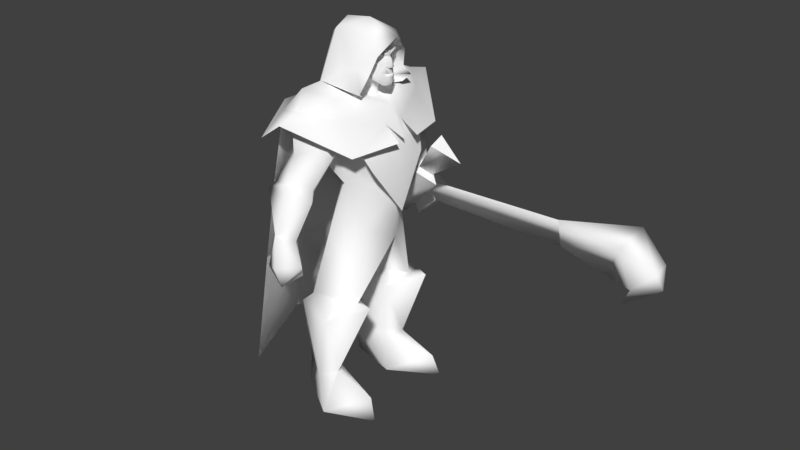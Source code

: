 # Source: prophet.blend  (saved by Blender 2.78.0; exported with 4.5.12 LTS)
import bpy
from mathutils import Matrix  # noqa: F401  (used for matrix-valued properties, if any)

bpy.ops.wm.read_factory_settings(use_empty=True)
scene = bpy.context.scene
scene.name = 'Scene'

# ---- collections
col_collection_1 = bpy.data.collections.new('Collection 1'); scene.collection.children.link(col_collection_1)

# ---- materials (node trees are filled in below, after node groups)
mat_medivh = bpy.data.materials.new('Medivh')
mat_medivh.alpha_threshold = 0.0
mat_medivh.use_transparent_shadow = False
mat_medivh.diffuse_color = (0.9961, 0.9961, 0.9961, 1.0)
mat_medivh.specular_color = (0.4688, 0.4688, 0.4688)
mat_medivh.roughness = 0.5
mat_medivh.specular_intensity = 0.0

# ---- material node trees

# ---- world
world_world = bpy.data.worlds.new('World'); scene.world = world_world
world_world.color = (0.05088, 0.05088, 0.05088)
world_world.use_sun_shadow = False
world_world.sun_shadow_jitter_overblur = 0.0
world_world.cycles.sampling_method = 'MANUAL'

# ---- meshes
me_medivh_m0 = bpy.data.meshes.new('Medivh(m0)')
me_medivh_m0.from_pydata([(-6.041, -26.38, 78.5), (-9.995, -21.37, 79.48), (-7.844, -24.06, 81.41), (-3.96, -4.027, 119.7), (-6.531, -3.694, 115.6), (-1.423, -3.646, 117.5), (-1.215, -3.32, 118.7), (-0.045, -2.054, 116.7), (-0.4076, -1.362, 117.9), (0.0935, 0.0474, 118.4), (-0.1272, -1.389, 119.0), (1.383, 0.82, 119.1), (-0.3702, -3.351, 120.1), (-0.6873, -3.382, 121.0), (-0.1737, -1.386, 113.4), (0.6797, -0.8144, 115.6), (-1.026, -2.149, 114.1), (1.736, -0.3363, 113.8), (2.093, 0.82, 113.7), (-2.2, -3.2, 115.1), (-1.74, -3.097, 112.7), (0.1344, -1.158, 109.9), (1.652, -0.561, 112.6), (2.191, 0.82, 110.6), (2.18, 0.82, 112.2), (1.733, 0.82, 109.2), (-6.292, -3.214, 112.9), (-3.421, 0.82, 109.8), (0.1344, 2.798, 109.9), (1.653, 2.364, 112.6), (2.451, 0.82, 112.7), (2.106, -0.3363, 113.6), (-1.74, 4.737, 112.7), (-0.1737, 3.026, 113.4), (2.141, 1.938, 113.6), (2.463, 0.82, 113.5), (0.6797, 2.454, 115.6), (-1.165, 3.913, 114.2), (-2.2, 4.84, 115.1), (-0.045, 3.694, 116.7), (0.0935, 1.593, 118.4), (-0.4076, 3.003, 117.9), (-0.1272, 3.029, 119.0), (-1.215, 4.96, 118.7), (-1.423, 5.286, 117.5), (-6.531, 5.334, 115.6), (-6.292, 4.855, 112.9), (-3.96, 5.667, 119.7), (-0.3702, 4.991, 120.1), (-0.6873, 5.022, 121.0), (1.222, 3.728, 120.7), (-0.0337, 3.299, 121.0), (-1.201, -2.842, 123.1), (0.7916, 0.82, 123.6), (-0.6873, 5.022, 121.0), (-1.201, 4.482, 123.1), (1.771, 1.938, 113.8), (1.676, 0.82, 115.1), (2.443, 0.1873, 115.7), (1.961, 0.82, 118.4), (2.443, 1.453, 115.7), (2.734, 0.82, 115.7), (-0.6873, -3.382, 121.0), (1.222, -2.088, 120.7), (-0.0337, -1.659, 121.0), (-7.638, -15.78, 11.91), (-6.537, -22.63, 34.59), (-11.8, -20.27, 10.98), (4.581, -13.25, 39.76), (-1.62, -12.02, 38.76), (-6.689, -5.013, 34.41), (-9.232, -5.724, 40.51), (-24.62, -10.86, 8.067), (-23.27, -15.19, 33.3), (-11.8, -20.27, 10.98), (-14.55, -19.03, 40.98), (-11.6, -10.82, 11.33), (-24.62, -10.86, 8.067), (-1.163, 0.8334, 125.0), (-0.9252, 4.592, 123.9), (3.883, 0.8332, 125.0), (-0.9252, -2.951, 123.9), (1.759, -5.037, 120.1), (-4.635, -5.55, 119.0), (-0.4162, -6.981, 113.5), (-10.6, -4.674, 108.9), (-0.4298, -10.67, 109.6), (-10.6, 6.315, 108.9), (-0.3482, 12.87, 109.6), (-0.3346, 9.185, 113.5), (-4.635, 7.191, 119.0), (1.84, 7.241, 120.1), (-13.19, 27.74, 63.85), (-19.22, 31.19, 66.02), (-16.44, 36.88, 57.52), (-9.883, 29.02, 53.03), (-8.762, 39.4, 53.83), (-2.473, 36.64, 61.7), (-8.715, 41.87, 61.09), (-12.5, 37.35, 69.18), (-8.784, 32.57, 66.48), (-7.441, 25.41, -0.1037), (6.371, 17.11, 7.253), (8.812, 18.24, -0.1821), (-7.261, 8.522, -0.1278), (-24.7, 13.68, -0.5023), (-24.62, 12.69, 8.067), (-11.8, 22.1, 10.98), (-7.638, 17.62, 11.91), (-11.6, 12.66, 11.33), (-9.232, 7.561, 40.51), (-14.55, 20.86, 40.98), (-23.27, 17.02, 33.3), (-24.62, 12.69, 8.067), (-11.8, 22.1, 10.98), (-1.621, 13.86, 38.76), (-6.689, 6.849, 34.41), (-11.6, 12.66, 11.33), (-7.638, 17.62, 11.91), (4.456, 15.16, 39.7), (-6.537, 24.47, 34.59), (-4.635, -5.55, 119.0), (-6.531, -3.694, 115.6), (-3.96, -4.027, 119.7), (-1.201, -2.842, 123.1), (-0.9252, -2.951, 123.9), (0.7916, 0.82, 123.6), (-1.163, 0.8334, 125.0), (-0.9252, 4.592, 123.9), (-1.201, 4.482, 123.1), (-4.635, 7.191, 119.0), (-10.6, -4.674, 108.9), (-6.292, -3.214, 112.9), (-6.836, -4.122, 106.7), (-3.96, 5.667, 119.7), (-6.531, 5.334, 115.6), (-10.6, 6.315, 108.9), (-6.292, 4.855, 112.9), (-6.836, 5.767, 106.7), (8.486, -3.412, 94.29), (2.533, -2.776, 98.64), (3.456, -18.8, 92.82), (-3.11, -17.06, 102.7), (1.967, 0.8192, 103.8), (-6.296, -14.7, 108.3), (-6.836, -4.122, 106.7), (-16.91, -9.758, 109.9), (-3.629, 0.8199, 105.3), (-6.836, 5.767, 106.7), (-6.296, 16.36, 108.3), (-16.91, 11.97, 109.9), (2.533, 4.431, 98.64), (8.486, 5.071, 94.29), (3.456, 20.46, 92.82), (-3.11, 18.71, 102.7), (-17.29, -17.43, 109.5), (-28.5, 0.8304, 102.3), (-21.34, -21.86, 102.8), (-17.29, 19.09, 109.5), (-21.34, 22.98, 102.8), (-8.715, -40.66, 61.09), (-2.473, -35.44, 61.7), (-12.5, -36.15, 69.18), (-8.762, -38.2, 53.83), (-9.883, -27.81, 53.03), (-16.44, -35.68, 57.52), (-13.19, -26.53, 63.85), (-19.22, -29.98, 66.02), (-8.784, -31.37, 66.48), (-9.995, 22.57, 79.48), (-12.98, 21.18, 75.9), (-6.041, 27.59, 78.5), (-13.19, 27.74, 63.85), (-22.12, 26.91, 80.98), (-13.66, 30.78, 83.4), (-24.54, 27.45, 78.59), (-13.19, 27.74, 63.85), (-19.22, 31.19, 66.02), (-12.5, 37.35, 69.18), (-10.84, 33.55, 81.39), (-6.041, 27.59, 78.5), (-8.784, 32.57, 66.48), (-7.844, 25.27, 81.41), (-3.421, 0.82, 109.8), (-3.629, 0.8199, 105.3), (-6.836, 5.767, 106.7), (-6.836, -4.122, 106.7), (-12.5, -36.15, 69.18), (-8.784, -31.37, 66.48), (-6.041, -26.38, 78.5), (-10.84, -32.34, 81.39), (-13.66, -29.57, 83.4), (-24.54, -26.24, 78.59), (-22.12, -25.7, 80.98), (-12.98, -19.97, 75.9), (-9.995, -21.37, 79.48), (-6.041, -26.38, 78.5), (-19.22, -29.98, 66.02), (-13.19, -26.53, 63.85), (-13.19, -26.53, 63.85), (-7.844, -24.06, 81.41), (44.4, 33.56, 56.53), (-69.69, 32.89, 58.7), (-69.73, 36.04, 60.59), (-69.76, 32.66, 62.79), (44.65, 30.48, 67.26), (45.02, 39.1, 61.59), (-10.22, 16.62, 63.83), (-14.55, 20.86, 40.98), (-18.8, 0.9181, 61.72), (-9.232, 7.561, 40.51), (3.322, 0.9181, 59.87), (-1.621, 13.86, 38.76), (-1.558, 9.833, 64.06), (-14.55, -19.03, 40.98), (-18.8, 0.9181, 61.72), (-9.232, -5.724, 40.51), (-10.22, -14.78, 63.83), (-1.62, -12.02, 38.76), (-1.558, -7.996, 64.06), (3.322, 0.9181, 59.87), (-0.4162, -6.981, 113.5), (1.759, -5.037, 120.1), (-5.001, -7.054, 115.2), (-0.4298, -10.67, 109.6), (-10.23, -7.511, 114.2), (-16.91, -9.758, 109.9), (-14.61, -4.631, 125.9), (-21.47, 1.105, 121.8), (-15.11, 0.8332, 128.1), (-14.61, 6.84, 125.9), (-6.214, 0.8332, 129.3), (-1.332, 6.783, 125.1), (-1.332, -4.574, 125.1), (3.883, 0.8332, 125.0), (1.84, 7.241, 120.1), (-5.001, 9.263, 115.2), (-10.23, 9.72, 114.2), (-0.3346, 9.185, 113.5), (-0.3482, 12.87, 109.6), (-16.91, 11.97, 109.9), (1.967, 0.8192, 103.8), (7.021, 0.8192, 93.88), (2.533, 4.431, 98.64), (2.533, -2.776, 98.64), (-25.25, -27.54, 94.83), (-21.34, -21.86, 102.8), (-43.84, 0.8199, 94.51), (-28.5, 0.8304, 102.3), (-21.34, 22.98, 102.8), (-25.25, 29.2, 94.83), (-42.44, 0.5565, 16.72), (-34.83, -26.18, 11.1), (-37.52, 0.5565, 48.2), (-30.02, -23.83, 50.58), (-33.73, 0.5565, 76.38), (-28.5, 0.8304, 102.3), (-25.96, 23.7, 78.78), (-21.34, 22.98, 102.8), (-37.52, 0.5565, 48.2), (-33.73, 0.5565, 76.38), (-30.02, 24.94, 50.58), (-25.96, 23.7, 78.78), (-42.44, 0.5565, 16.72), (-37.52, 0.5565, 48.2), (-34.83, 27.3, 11.1), (-30.02, 24.94, 50.58), (3.456, -18.8, 92.82), (-3.11, -17.06, 102.7), (-11.81, -32.76, 103.6), (-11.96, -24.69, 105.8), (-6.296, -14.7, 108.3), (-17.29, -17.43, 109.5), (-16.91, -9.758, 109.9), (-21.34, -21.86, 102.8), (-25.25, -27.54, 94.83), (-3.11, 18.71, 102.7), (3.456, 20.46, 92.82), (-11.81, 34.42, 103.6), (-11.96, 26.35, 105.8), (-6.296, 16.36, 108.3), (-17.29, 19.09, 109.5), (-16.91, 11.97, 109.9), (-21.34, 22.98, 102.8), (-25.25, 29.2, 94.83), (-12.42, 25.49, 54.7), (-17.77, 21.81, 58.55), (-23.85, 27.11, 51.62), (-17.51, 26.39, 60.21), (-0.7791, 22.53, 79.52), (-0.854, 13.7, 77.24), (5.971, 18.22, 72.08), (-11.8, -20.27, 10.98), (-24.62, -10.86, 8.067), (-24.7, -11.84, -0.5023), (-7.441, -23.58, -0.1037), (-7.638, -15.78, 11.91), (6.371, -15.28, 7.253), (-11.6, -10.82, 11.33), (-7.261, -6.686, -0.1278), (8.812, -16.4, -0.1821), (-17.21, 0.9181, 78.91), (-10.22, 16.62, 63.83), (-18.8, 0.9181, 61.72), (-10.22, -14.78, 63.83), (-7.547, -10.52, 78.91), (-1.558, -7.996, 64.06), (4.044, 0.9181, 76.72), (3.322, 0.9181, 59.87), (-1.558, 9.833, 64.06), (-7.547, 12.36, 78.91), (2.093, 0.82, 113.7), (1.736, -0.3363, 113.8), (1.771, 1.938, 113.8), (-0.1737, -1.386, 113.4), (-0.1737, 3.026, 113.4), (2.106, -0.3363, 113.6), (2.463, 0.82, 113.5), (2.141, 1.938, 113.6), (-0.1737, 3.026, 113.4), (-0.1737, -1.386, 113.4), (-22.12, -25.7, 80.98), (-23.08, -13.64, 92.8), (-9.995, -21.37, 79.48), (-4.006, -14.67, 94.75), (-7.844, -24.06, 81.41), (-4.006, -20.38, 94.75), (-13.66, -29.57, 83.4), (-13.1, -26.22, 91.19), (-12.65, -26.65, 99.66), (44.65, 30.48, 67.26), (44.4, 33.56, 56.53), (68.77, 25.8, 66.83), (61.84, 33.76, 51.9), (72.39, 28.68, 53.01), (72.34, 38.13, 54.09), (79.36, 31.09, 59.45), (80.66, 34.01, 53.44), (67.02, 33.97, 43.54), (79.28, 36.85, 60.79), (80.66, 34.01, 53.44), (68.27, 41.51, 68.17), (61.84, 33.76, 51.9), (45.02, 39.1, 61.59), (68.27, 41.51, 68.17), (68.77, 25.8, 66.83), (79.36, 31.09, 59.45), (79.28, 36.85, 60.79), (-7.844, 25.27, 81.41), (-9.995, 22.57, 79.48), (-6.041, 27.59, 78.5), (-9.995, 22.57, 79.48), (-23.08, 14.84, 92.8), (-22.12, 26.91, 80.98), (-4.006, 15.88, 94.75), (-7.844, 25.27, 81.41), (-4.006, 21.59, 94.75), (-13.66, 30.78, 83.4), (-13.1, 27.43, 91.19), (-12.65, 27.85, 99.66), (-7.547, 12.36, 78.91), (-17.21, 0.9181, 78.91), (-23.08, 14.84, 92.8), (-28.5, 0.8304, 102.3), (-22.87, 18.78, 103.9), (-7.547, -10.52, 78.91), (-23.08, -13.64, 92.8), (-22.87, -17.13, 103.9), (-4.006, -14.67, 94.75), (2.533, -2.776, 98.64), (4.044, 0.9181, 76.72), (-4.006, 15.88, 94.75), (-23.08, 14.84, 92.8), (-22.87, 18.78, 103.9), (-12.65, 27.85, 99.66), (-3.11, 18.71, 102.7), (-4.006, 21.59, 94.75), (-4.006, 15.88, 94.75), (-4.006, 21.59, 94.75), (-3.11, 18.71, 102.7), (-4.006, -20.38, 94.75), (-3.11, -17.06, 102.7), (-12.65, -26.65, 99.66), (-22.87, -17.13, 103.9), (-23.08, -13.64, 92.8), (-4.006, -14.67, 94.75), (-3.11, -17.06, 102.7), (-4.006, -20.38, 94.75), (-4.006, 15.88, 94.75), (-7.547, 12.36, 78.91), (-23.08, 14.84, 92.8), (-16.91, -9.758, 109.9), (-21.47, 1.105, 121.8), (-28.5, 0.8304, 102.3), (-16.91, 11.97, 109.9), (-1.841, -8.195, 107.7), (-0.4298, -10.67, 109.6), (-0.3482, 12.87, 109.6), (-1.759, 10.4, 107.7), (-0.4298, -10.67, 109.6), (-1.841, -8.195, 107.7), (-10.6, -4.674, 108.9), (-6.836, -4.122, 106.7), (-1.759, 10.4, 107.7), (-0.3482, 12.87, 109.6), (-10.6, 6.315, 108.9), (-6.836, 5.767, 106.7), (-3.11, 18.71, 102.7), (2.533, 4.431, 98.64), (4.321, 12.36, 85.89), (6.421, 0.8248, 86.36), (-3.11, -17.06, 102.7), (4.321, -10.71, 85.89), (2.533, -2.776, 98.64), (2.533, -2.776, 98.64), (6.421, 0.8248, 86.36), (2.533, 4.431, 98.64), (6.421, 0.8248, 86.36), (4.321, -10.71, 85.89), (6.108, 0.8248, 69.48), (4.321, 12.36, 85.89), (-33.73, 0.5565, 76.38), (-25.96, -22.59, 78.78), (-28.5, 0.8304, 102.3), (-21.34, -21.86, 102.8), (-37.52, 0.5565, 48.2), (-30.02, -23.83, 50.58), (-33.73, 0.5565, 76.38), (-25.96, -22.59, 78.78), (16.16, 17.24, 82.69), (8.3, 12.19, 88.23), (-7.2, 20.8, 67.95), (8.171, 17.65, 90.16), (16.16, 17.24, 82.69), (8.171, 17.65, 90.16), (8.3, 12.19, 88.23), (-0.7791, 22.53, 79.52), (-0.854, 13.7, 77.24), (5.971, 18.22, 72.08), (-42.44, 0.5565, 16.72), (-34.83, -26.18, 11.1), (-37.52, 0.5565, 48.2), (-30.02, -23.83, 50.58), (-33.73, 0.5565, 76.38), (-28.5, 0.8304, 102.3), (-25.96, 23.7, 78.78), (-21.34, 22.98, 102.8), (-37.52, 0.5565, 48.2), (-33.73, 0.5565, 76.38), (-30.02, 24.94, 50.58), (-25.96, 23.7, 78.78), (-42.44, 0.5565, 16.72), (-37.52, 0.5565, 48.2), (-34.83, 27.3, 11.1), (-30.02, 24.94, 50.58), (-33.73, 0.5565, 76.38), (-25.96, -22.59, 78.78), (-28.5, 0.8304, 102.3), (-21.34, -21.86, 102.8), (-37.52, 0.5565, 48.2), (-30.02, -23.83, 50.58), (-33.73, 0.5565, 76.38), (-25.96, -22.59, 78.78)], [], [(0, 1, 2), (3, 4, 5), (6, 3, 5), (7, 6, 5), (6, 7, 8), (8, 7, 9), (9, 10, 8), (10, 9, 11), (12, 10, 11), (11, 13, 12), (13, 3, 12), (12, 3, 6), (12, 6, 10), (10, 6, 8), (14, 15, 16), (16, 15, 7), (15, 9, 7), (14, 17, 15), (17, 18, 15), (16, 7, 19), (19, 20, 16), (16, 20, 14), (21, 14, 20), (14, 21, 22), (22, 21, 23), (24, 22, 23), (21, 25, 23), (5, 19, 7), (5, 4, 19), (4, 20, 19), (20, 4, 26), (26, 21, 20), (27, 21, 26), (27, 25, 21), (27, 28, 25), (28, 23, 25), (28, 29, 23), (23, 29, 24), (30, 24, 29), (30, 22, 24), (30, 31, 22), (31, 14, 22), (28, 32, 33), (33, 29, 28), (34, 29, 33), (34, 30, 29), (35, 30, 34), (35, 31, 30), (36, 33, 37), (37, 33, 32), (38, 37, 32), (36, 37, 39), (39, 37, 38), (40, 41, 42), (42, 41, 43), (43, 41, 39), (39, 44, 43), (44, 39, 38), (44, 38, 45), (45, 38, 32), (32, 46, 45), (46, 32, 28), (27, 46, 28), (47, 44, 45), (48, 42, 43), (48, 11, 42), (49, 50, 48), (50, 11, 48), (51, 11, 50), (49, 51, 50), (52, 3, 13), (53, 52, 13), (53, 13, 11), (53, 11, 54), (11, 48, 54), (54, 48, 47), (48, 43, 47), (43, 44, 47), (55, 54, 47), (55, 53, 54), (33, 36, 56), (56, 36, 18), (18, 36, 57), (18, 57, 15), (15, 57, 58), (15, 58, 9), (58, 59, 9), (9, 59, 11), (40, 11, 59), (42, 11, 40), (60, 40, 59), (60, 59, 61), (58, 61, 59), (58, 57, 61), (60, 61, 57), (36, 60, 57), (36, 40, 60), (36, 39, 40), (41, 40, 39), (62, 63, 64), (64, 63, 11), (63, 12, 11), (62, 12, 63), (65, 66, 67), (66, 65, 68), (66, 68, 69), (70, 69, 68), (69, 70, 71), (71, 70, 72), (71, 72, 73), (74, 73, 72), (67, 66, 73), (71, 73, 75), (75, 73, 66), (69, 75, 66), (70, 68, 65), (65, 76, 70), (77, 70, 76), (78, 79, 80), (81, 78, 80), (82, 81, 80), (83, 81, 82), (83, 82, 84), (84, 85, 83), (86, 85, 84), (87, 88, 89), (87, 89, 90), (91, 90, 89), (79, 90, 91), (79, 91, 80), (92, 93, 94), (92, 94, 95), (96, 95, 94), (96, 97, 95), (96, 98, 97), (99, 97, 98), (93, 99, 94), (94, 99, 98), (96, 94, 98), (99, 100, 97), (100, 92, 97), (92, 95, 97), (101, 102, 103), (103, 104, 101), (101, 104, 105), (104, 106, 105), (107, 105, 106), (105, 107, 101), (108, 101, 107), (101, 108, 102), (109, 102, 108), (106, 104, 109), (102, 109, 104), (104, 103, 102), (110, 111, 112), (110, 112, 113), (113, 112, 114), (115, 110, 116), (116, 110, 113), (113, 117, 116), (118, 116, 117), (116, 118, 119), (116, 119, 115), (120, 115, 119), (115, 120, 111), (111, 120, 112), (120, 119, 118), (118, 114, 120), (120, 114, 112), (121, 122, 123), (123, 124, 121), (125, 121, 124), (124, 126, 125), (127, 125, 126), (127, 126, 128), (129, 128, 126), (128, 129, 130), (122, 121, 131), (131, 132, 122), (133, 132, 131), (134, 130, 129), (130, 134, 135), (135, 136, 130), (136, 135, 137), (138, 136, 137), (139, 140, 141), (142, 141, 140), (142, 140, 143), (142, 143, 144), (144, 143, 145), (144, 145, 146), (147, 145, 143), (148, 147, 143), (143, 149, 148), (148, 149, 150), (151, 152, 153), (153, 154, 151), (151, 154, 143), (143, 154, 149), (155, 146, 156), (155, 156, 157), (150, 158, 156), (156, 158, 159), (160, 161, 162), (161, 160, 163), (164, 161, 163), (165, 164, 163), (164, 165, 166), (165, 167, 166), (165, 162, 167), (160, 162, 165), (160, 165, 163), (161, 164, 166), (161, 166, 168), (161, 168, 162), (169, 170, 171), (171, 170, 172), (169, 173, 170), (173, 174, 175), (173, 175, 170), (170, 175, 176), (175, 177, 176), (175, 178, 177), (175, 174, 179), (175, 179, 178), (179, 180, 178), (180, 181, 178), (180, 172, 181), (174, 182, 180), (174, 180, 179), (183, 26, 184), (183, 184, 46), (46, 184, 185), (26, 186, 184), (187, 188, 189), (187, 189, 190), (190, 189, 191), (190, 191, 192), (192, 191, 193), (194, 192, 193), (194, 193, 195), (196, 194, 195), (187, 190, 192), (197, 187, 192), (198, 197, 192), (198, 192, 194), (199, 194, 196), (189, 200, 191), (188, 199, 189), (201, 202, 203), (203, 202, 204), (205, 204, 202), (205, 206, 204), (201, 205, 202), (206, 201, 203), (206, 203, 204), (207, 208, 209), (208, 210, 209), (211, 209, 210), (210, 212, 211), (213, 211, 212), (212, 208, 207), (207, 213, 212), (214, 215, 216), (217, 215, 214), (218, 217, 214), (217, 218, 219), (219, 218, 220), (220, 216, 215), (216, 220, 218), (221, 222, 223), (224, 221, 223), (224, 223, 225), (226, 224, 225), (226, 225, 227), (226, 227, 228), (229, 228, 227), (228, 229, 230), (231, 230, 229), (231, 232, 230), (225, 223, 227), (223, 233, 227), (223, 222, 233), (222, 234, 233), (233, 234, 231), (233, 231, 227), (227, 231, 229), (234, 232, 231), (234, 235, 232), (236, 237, 230), (232, 236, 230), (235, 236, 232), (235, 238, 236), (238, 239, 236), (236, 239, 237), (239, 240, 237), (237, 240, 230), (230, 240, 228), (241, 242, 243), (242, 241, 244), (245, 246, 247), (248, 247, 246), (247, 248, 249), (249, 250, 247), (251, 252, 253), (254, 253, 252), (255, 256, 257), (258, 257, 256), (259, 260, 261), (262, 261, 260), (263, 264, 265), (266, 265, 264), (267, 268, 269), (270, 269, 268), (270, 268, 271), (270, 271, 272), (272, 271, 273), (270, 272, 274), (274, 269, 270), (269, 274, 275), (276, 277, 278), (278, 279, 276), (276, 279, 280), (280, 279, 281), (280, 281, 282), (281, 279, 283), (278, 283, 279), (283, 278, 284), (285, 286, 287), (288, 285, 287), (285, 288, 289), (290, 289, 288), (288, 286, 290), (286, 288, 287), (286, 285, 291), (291, 290, 286), (289, 291, 285), (292, 293, 294), (294, 295, 292), (296, 292, 295), (295, 297, 296), (296, 297, 298), (299, 298, 297), (293, 298, 299), (299, 294, 293), (295, 294, 299), (300, 295, 299), (295, 300, 297), (299, 297, 300), (301, 302, 303), (301, 303, 304), (301, 304, 305), (306, 305, 304), (305, 306, 307), (308, 307, 306), (308, 309, 307), (310, 307, 309), (309, 302, 310), (301, 310, 302), (311, 312, 313), (313, 312, 314), (313, 314, 315), (316, 317, 318), (319, 316, 318), (320, 316, 319), (321, 322, 323), (322, 324, 323), (323, 324, 325), (325, 324, 326), (325, 326, 327), (327, 326, 328), (327, 328, 321), (328, 322, 321), (328, 329, 322), (328, 326, 329), (330, 331, 332), (332, 331, 333), (333, 334, 332), (335, 334, 333), (336, 332, 334), (334, 337, 336), (337, 334, 338), (339, 336, 337), (335, 340, 338), (335, 339, 340), (335, 341, 339), (341, 335, 342), (341, 342, 343), (331, 343, 342), (344, 345, 346), (345, 344, 330), (343, 330, 344), (346, 347, 344), (348, 349, 350), (351, 352, 353), (351, 354, 352), (355, 354, 351), (356, 354, 355), (357, 356, 355), (358, 356, 357), (353, 358, 357), (353, 352, 358), (352, 359, 358), (359, 356, 358), (360, 361, 362), (362, 361, 363), (362, 363, 364), (365, 366, 361), (366, 363, 361), (366, 367, 363), (368, 366, 365), (369, 368, 370), (370, 368, 365), (369, 370, 371), (371, 370, 360), (372, 373, 374), (374, 373, 375), (376, 374, 375), (377, 378, 379), (380, 381, 382), (382, 381, 383), (384, 382, 383), (385, 386, 387), (388, 389, 390), (391, 392, 393), (392, 394, 393), (395, 396, 391), (397, 398, 394), (399, 400, 401), (400, 402, 401), (403, 404, 405), (406, 403, 405), (407, 408, 409), (409, 408, 410), (411, 412, 413), (412, 410, 413), (414, 415, 416), (417, 418, 419), (417, 419, 420), (421, 422, 423), (424, 423, 422), (425, 426, 427), (428, 427, 426), (429, 430, 431), (430, 432, 431), (432, 429, 431), (433, 434, 435), (436, 437, 438), (439, 441, 440), (442, 440, 441), (443, 445, 444), (446, 444, 445), (447, 449, 448), (450, 448, 449), (451, 453, 452), (454, 452, 453), (455, 457, 456), (458, 456, 457), (459, 461, 460), (462, 460, 461)])
me_medivh_m0.polygons.foreach_set('use_smooth', [True] * 460)
_uv = me_medivh_m0.uv_layers.new(name='UVMap')
_uv.uv.foreach_set('vector', [0.1357, 0.5617, 0.1192, 0.5464, 0.09281, 0.5632, 0.7481, 0.4825, 0.7669, 0.3474, 0.8495, 0.4055, 0.8978, 0.4498, 0.7481, 0.4825, 0.8495, 0.4055, 0.9296, 0.3531, 0.8978, 0.4498, 0.8495, 0.4055, 0.8978, 0.4498, 0.9296, 0.3531, 0.949, 0.416, 0.949, 0.416, 0.9296, 0.3531, 0.9834, 0.4263, 0.9834, 0.4263, 0.9503, 0.4549, 0.949, 0.416, 0.9503, 0.4549, 0.9834, 0.4263, 0.996, 0.4678, 0.9181, 0.4989, 0.9503, 0.4549, 0.996, 0.4678, 0.996, 0.4678, 0.8741, 0.52, 0.9181, 0.4989, 0.8741, 0.52, 0.7481, 0.4825, 0.9181, 0.4989, 0.9181, 0.4989, 0.7481, 0.4825, 0.8978, 0.4498, 0.9181, 0.4989, 0.8978, 0.4498, 0.9503, 0.4549, 0.9503, 0.4549, 0.8978, 0.4498, 0.949, 0.416, 0.939, 0.2097, 0.9556, 0.2979, 0.9222, 0.2404, 0.9222, 0.2404, 0.9556, 0.2979, 0.9296, 0.3531, 0.9556, 0.2979, 0.9834, 0.4263, 0.9296, 0.3531, 0.939, 0.2097, 0.9665, 0.2181, 0.9556, 0.2979, 0.9665, 0.2181, 0.996, 0.2274, 0.9556, 0.2979, 0.9222, 0.2404, 0.9296, 0.3531, 0.8991, 0.2827, 0.8991, 0.2827, 0.8687, 0.2081, 0.9222, 0.2404, 0.9222, 0.2404, 0.8687, 0.2081, 0.939, 0.2097, 0.9543, 0.08206, 0.939, 0.2097, 0.8687, 0.2081, 0.939, 0.2097, 0.9543, 0.08206, 0.968, 0.1813, 0.968, 0.1813, 0.9543, 0.08206, 0.996, 0.06577, 0.996, 0.1532, 0.968, 0.1813, 0.996, 0.06577, 0.9543, 0.08206, 0.996, 0.01762, 0.996, 0.06577, 0.8495, 0.4055, 0.8991, 0.2827, 0.9296, 0.3531, 0.8495, 0.4055, 0.7669, 0.3474, 0.8991, 0.2827, 0.7669, 0.3474, 0.8687, 0.2081, 0.8991, 0.2827, 0.8687, 0.2081, 0.7669, 0.3474, 0.7411, 0.1935, 0.7411, 0.1935, 0.9543, 0.08206, 0.8687, 0.2081, 0.9084, 0.04335, 0.9543, 0.08206, 0.7411, 0.1935, 0.9084, 0.04335, 0.996, 0.01762, 0.9543, 0.08206, 0.9084, 0.04335, 0.9543, 0.08206, 0.996, 0.01762, 0.9543, 0.08206, 0.996, 0.06577, 0.996, 0.01762, 0.9543, 0.08206, 0.9638, 0.1855, 0.996, 0.06577, 0.996, 0.06577, 0.9638, 0.1855, 0.996, 0.1532, 0.996, 0.1745, 0.996, 0.1532, 0.9638, 0.1855, 0.996, 0.1745, 0.968, 0.1813, 0.996, 0.1532, 0.996, 0.1745, 0.9665, 0.2121, 0.968, 0.1813, 0.9665, 0.2121, 0.939, 0.2097, 0.968, 0.1813, 0.9543, 0.08206, 0.8687, 0.2081, 0.9397, 0.2097, 0.9397, 0.2097, 0.9638, 0.1855, 0.9543, 0.08206, 0.9675, 0.2122, 0.9638, 0.1855, 0.9397, 0.2097, 0.9675, 0.2122, 0.996, 0.1745, 0.9638, 0.1855, 0.996, 0.2148, 0.996, 0.1745, 0.9675, 0.2122, 0.996, 0.2148, 0.9665, 0.2121, 0.996, 0.1745, 0.9556, 0.2979, 0.9397, 0.2097, 0.9195, 0.2454, 0.9195, 0.2454, 0.9397, 0.2097, 0.8687, 0.2081, 0.8991, 0.2827, 0.9195, 0.2454, 0.8687, 0.2081, 0.9556, 0.2979, 0.9195, 0.2454, 0.9296, 0.3531, 0.9296, 0.3531, 0.9195, 0.2454, 0.8991, 0.2827, 0.9834, 0.4263, 0.949, 0.416, 0.9503, 0.4549, 0.9503, 0.4549, 0.949, 0.416, 0.8978, 0.4498, 0.8978, 0.4498, 0.949, 0.416, 0.9296, 0.3531, 0.9296, 0.3531, 0.8495, 0.4055, 0.8978, 0.4498, 0.8495, 0.4055, 0.9296, 0.3531, 0.8991, 0.2827, 0.8495, 0.4055, 0.8991, 0.2827, 0.7669, 0.3474, 0.7669, 0.3474, 0.8991, 0.2827, 0.8687, 0.2081, 0.8687, 0.2081, 0.7411, 0.1935, 0.7669, 0.3474, 0.7411, 0.1935, 0.8687, 0.2081, 0.9543, 0.08206, 0.9084, 0.04335, 0.7411, 0.1935, 0.9543, 0.08206, 0.7481, 0.4825, 0.8495, 0.4055, 0.7669, 0.3474, 0.9181, 0.4989, 0.9503, 0.4549, 0.8978, 0.4498, 0.9181, 0.4989, 0.996, 0.4678, 0.9503, 0.4549, 0.895, 0.5262, 0.9306, 0.5156, 0.9181, 0.4989, 0.9306, 0.5156, 0.996, 0.4678, 0.9181, 0.4989, 0.9315, 0.5291, 0.996, 0.4678, 0.9306, 0.5156, 0.895, 0.5262, 0.9315, 0.5291, 0.9306, 0.5156, 0.8752, 0.6253, 0.7481, 0.4825, 0.8741, 0.52, 0.996, 0.6561, 0.8752, 0.6253, 0.8741, 0.52, 0.996, 0.6561, 0.8741, 0.52, 0.996, 0.4678, 0.996, 0.6561, 0.996, 0.4678, 0.8741, 0.52, 0.996, 0.4678, 0.9181, 0.4989, 0.8741, 0.52, 0.8741, 0.52, 0.9181, 0.4989, 0.7481, 0.4825, 0.9181, 0.4989, 0.8978, 0.4498, 0.7481, 0.4825, 0.8978, 0.4498, 0.8495, 0.4055, 0.7481, 0.4825, 0.8752, 0.6253, 0.8741, 0.52, 0.7481, 0.4825, 0.8752, 0.6253, 0.996, 0.6561, 0.8741, 0.52, 0.9397, 0.2097, 0.9556, 0.2979, 0.9675, 0.2184, 0.9675, 0.2184, 0.9556, 0.2979, 0.996, 0.2274, 0.996, 0.2274, 0.9556, 0.2979, 0.996, 0.2705, 0.996, 0.2274, 0.996, 0.2705, 0.9556, 0.2979, 0.9556, 0.2979, 0.996, 0.2705, 0.9779, 0.3093, 0.9556, 0.2979, 0.9779, 0.3093, 0.9834, 0.4263, 0.9779, 0.3093, 0.996, 0.4189, 0.9834, 0.4263, 0.9834, 0.4263, 0.996, 0.4189, 0.996, 0.4678, 0.9834, 0.4263, 0.996, 0.4678, 0.996, 0.4189, 0.9503, 0.4549, 0.996, 0.4678, 0.9834, 0.4263, 0.9779, 0.3093, 0.9834, 0.4263, 0.996, 0.4189, 0.9779, 0.3093, 0.996, 0.4189, 0.996, 0.3021, 0.9779, 0.3093, 0.996, 0.3021, 0.996, 0.4189, 0.9779, 0.3093, 0.996, 0.2705, 0.996, 0.3021, 0.9779, 0.3093, 0.996, 0.3021, 0.996, 0.2705, 0.9556, 0.2979, 0.9779, 0.3093, 0.996, 0.2705, 0.9556, 0.2979, 0.9834, 0.4263, 0.9779, 0.3093, 0.9556, 0.2979, 0.9296, 0.3531, 0.9834, 0.4263, 0.949, 0.416, 0.9834, 0.4263, 0.9296, 0.3531, 0.895, 0.5262, 0.9306, 0.5156, 0.9315, 0.5291, 0.9315, 0.5291, 0.9306, 0.5156, 0.996, 0.4678, 0.9306, 0.5156, 0.9181, 0.4989, 0.996, 0.4678, 0.895, 0.5262, 0.9181, 0.4989, 0.9306, 0.5156, 0.3922, 0.4216, 0.2588, 0.4494, 0.4069, 0.4376, 0.2588, 0.4494, 0.3922, 0.4216, 0.2305, 0.424, 0.2588, 0.4494, 0.2305, 0.424, 0.1733, 0.4236, 0.2579, 0.4497, 0.1733, 0.4236, 0.2305, 0.424, 0.1733, 0.4236, 0.2579, 0.4497, 0.2087, 0.4743, 0.2087, 0.4743, 0.2579, 0.4497, 0.42, 0.4957, 0.2087, 0.4743, 0.42, 0.4957, 0.2561, 0.5238, 0.4069, 0.4376, 0.2561, 0.5238, 0.42, 0.4957, 0.4069, 0.4376, 0.2588, 0.4494, 0.2561, 0.5238, 0.2087, 0.4743, 0.2561, 0.5238, 0.2616, 0.4923, 0.2616, 0.4923, 0.2561, 0.5238, 0.2588, 0.4494, 0.1733, 0.4236, 0.2616, 0.4923, 0.2588, 0.4494, 0.2579, 0.4497, 0.2305, 0.424, 0.3922, 0.4216, 0.3922, 0.4216, 0.4046, 0.4366, 0.2579, 0.4497, 0.42, 0.4957, 0.2579, 0.4497, 0.4046, 0.4366, 0.2721, 0.2158, 0.1979, 0.1802, 0.1388, 0.1819, 0.1979, 0.1802, 0.2721, 0.2158, 0.1388, 0.1819, 0.1484, 0.1238, 0.1979, 0.1802, 0.1388, 0.1819, 0.2376, 0.1474, 0.1979, 0.1802, 0.1484, 0.1238, 0.2376, 0.1474, 0.1484, 0.1238, 0.1587, 0.07599, 0.1587, 0.07599, 0.3047, 0.04756, 0.2376, 0.1474, 0.1636, 0.04119, 0.3047, 0.04756, 0.1587, 0.07599, 0.3047, 0.04756, 0.1636, 0.04119, 0.1587, 0.07599, 0.3047, 0.04756, 0.1587, 0.07599, 0.2376, 0.1474, 0.1484, 0.1238, 0.2376, 0.1474, 0.1587, 0.07599, 0.1979, 0.1802, 0.2376, 0.1474, 0.1484, 0.1238, 0.1979, 0.1802, 0.1484, 0.1238, 0.1388, 0.1819, 0.2396, 0.543, 0.2347, 0.5677, 0.2805, 0.5811, 0.2396, 0.543, 0.2805, 0.5811, 0.2996, 0.5268, 0.3116, 0.5893, 0.2996, 0.5268, 0.2805, 0.5811, 0.3116, 0.5893, 0.2587, 0.5892, 0.2996, 0.5268, 0.3116, 0.5893, 0.2668, 0.6226, 0.2587, 0.5892, 0.2254, 0.6113, 0.2587, 0.5892, 0.2668, 0.6226, 0.2347, 0.5677, 0.2254, 0.6113, 0.2805, 0.5811, 0.2805, 0.5811, 0.2254, 0.6113, 0.2668, 0.6226, 0.3116, 0.5893, 0.2805, 0.5811, 0.2668, 0.6226, 0.2254, 0.6113, 0.2326, 0.5767, 0.2587, 0.5892, 0.2326, 0.5767, 0.2396, 0.543, 0.2587, 0.5892, 0.2396, 0.543, 0.2996, 0.5268, 0.2587, 0.5892, 0.4772, 0.4151, 0.4148, 0.3849, 0.4438, 0.3367, 0.4438, 0.3367, 0.4772, 0.414, 0.4772, 0.4151, 0.4772, 0.4151, 0.4772, 0.414, 0.4839, 0.4749, 0.4772, 0.414, 0.42, 0.4957, 0.4839, 0.4749, 0.4069, 0.4376, 0.4839, 0.4749, 0.42, 0.4957, 0.4839, 0.4749, 0.4069, 0.4376, 0.4772, 0.4151, 0.3922, 0.4216, 0.4772, 0.4151, 0.4069, 0.4376, 0.4772, 0.4151, 0.3922, 0.4216, 0.4148, 0.3849, 0.4046, 0.4366, 0.4148, 0.3849, 0.3922, 0.4216, 0.42, 0.4957, 0.4772, 0.414, 0.4046, 0.4366, 0.4148, 0.3849, 0.4046, 0.4366, 0.4772, 0.414, 0.4772, 0.414, 0.4438, 0.3367, 0.4148, 0.3849, 0.2087, 0.4743, 0.2616, 0.4923, 0.2561, 0.5238, 0.2087, 0.4743, 0.2561, 0.5238, 0.42, 0.4957, 0.42, 0.4957, 0.2561, 0.5238, 0.4069, 0.4376, 0.1733, 0.4236, 0.2087, 0.4743, 0.2579, 0.4497, 0.2579, 0.4497, 0.2087, 0.4743, 0.42, 0.4957, 0.42, 0.4957, 0.4046, 0.4366, 0.2579, 0.4497, 0.3922, 0.4216, 0.2579, 0.4497, 0.4046, 0.4366, 0.2579, 0.4497, 0.3922, 0.4216, 0.2326, 0.4241, 0.2579, 0.4497, 0.2326, 0.4241, 0.1733, 0.4236, 0.2588, 0.4494, 0.1733, 0.4236, 0.2326, 0.4241, 0.1733, 0.4236, 0.2588, 0.4494, 0.2616, 0.4923, 0.2616, 0.4923, 0.2588, 0.4494, 0.2561, 0.5238, 0.2588, 0.4494, 0.2326, 0.4241, 0.3922, 0.4216, 0.3922, 0.4216, 0.4069, 0.4376, 0.2588, 0.4494, 0.2588, 0.4494, 0.4069, 0.4376, 0.2561, 0.5238, 0.6944, 0.4747, 0.7274, 0.3101, 0.7834, 0.4183, 0.7834, 0.4183, 0.8974, 0.651, 0.6944, 0.4747, 0.8468, 0.6927, 0.6944, 0.4747, 0.8974, 0.651, 0.8974, 0.651, 0.9963, 0.6705, 0.8468, 0.6927, 0.9973, 0.7291, 0.8468, 0.6927, 0.9963, 0.6705, 0.9973, 0.7291, 0.9963, 0.6705, 0.8468, 0.6927, 0.8974, 0.651, 0.8468, 0.6927, 0.9963, 0.6705, 0.8468, 0.6927, 0.8974, 0.651, 0.6944, 0.4747, 0.7274, 0.3101, 0.6944, 0.4747, 0.6166, 0.00533, 0.6166, 0.00533, 0.6909, 0.2396, 0.7274, 0.3101, 0.6048, 0.07295, 0.6909, 0.2396, 0.6166, 0.00533, 0.7834, 0.4183, 0.6944, 0.4747, 0.8974, 0.651, 0.6944, 0.4747, 0.7834, 0.4183, 0.7275, 0.3103, 0.7275, 0.3103, 0.6166, 0.00533, 0.6944, 0.4747, 0.6166, 0.00533, 0.7275, 0.3103, 0.6909, 0.2396, 0.6048, 0.07295, 0.6166, 0.00533, 0.6909, 0.2396, 0.7291, 0.8249, 0.729, 0.8655, 0.9471, 0.8252, 0.8574, 0.9133, 0.9471, 0.8252, 0.729, 0.8655, 0.8574, 0.9133, 0.729, 0.8655, 0.7284, 0.9074, 0.8574, 0.9133, 0.7284, 0.9074, 0.8369, 0.9554, 0.8369, 0.9554, 0.7284, 0.9074, 0.7681, 0.9601, 0.8369, 0.9554, 0.7681, 0.9601, 0.8117, 0.9726, 0.7284, 0.9469, 0.7681, 0.9601, 0.7284, 0.9074, 0.7681, 0.9601, 0.7284, 0.9469, 0.7284, 0.9074, 0.7284, 0.9074, 0.8369, 0.9554, 0.7681, 0.9601, 0.7681, 0.9601, 0.8369, 0.9554, 0.8117, 0.9726, 0.729, 0.8655, 0.7291, 0.8249, 0.9471, 0.8252, 0.9471, 0.8252, 0.8574, 0.9133, 0.729, 0.8655, 0.729, 0.8655, 0.8574, 0.9133, 0.7284, 0.9074, 0.7284, 0.9074, 0.8574, 0.9133, 0.8369, 0.9554, 0.8644, 0.9754, 0.8117, 0.9726, 0.7281, 0.876, 0.8644, 0.9754, 0.7281, 0.876, 0.8545, 0.9122, 0.8117, 0.9726, 0.8644, 0.9754, 0.7281, 0.876, 0.7281, 0.876, 0.8644, 0.9754, 0.8545, 0.9122, 0.2668, 0.6226, 0.2587, 0.5892, 0.2254, 0.6113, 0.2587, 0.5892, 0.2668, 0.6226, 0.3116, 0.5893, 0.2996, 0.5268, 0.2587, 0.5892, 0.3116, 0.5893, 0.2805, 0.5811, 0.2996, 0.5268, 0.3116, 0.5893, 0.2996, 0.5268, 0.2805, 0.5811, 0.2396, 0.543, 0.2805, 0.5811, 0.2347, 0.5677, 0.2396, 0.543, 0.2805, 0.5811, 0.2254, 0.6113, 0.2347, 0.5677, 0.2668, 0.6226, 0.2254, 0.6113, 0.2805, 0.5811, 0.2668, 0.6226, 0.2805, 0.5811, 0.3116, 0.5893, 0.2587, 0.5892, 0.2996, 0.5268, 0.2396, 0.543, 0.2587, 0.5892, 0.2396, 0.543, 0.2326, 0.5767, 0.2587, 0.5892, 0.2326, 0.5767, 0.2254, 0.6113, 0.1192, 0.5464, 0.1321, 0.5333, 0.1357, 0.5617, 0.1357, 0.5617, 0.1321, 0.5333, 0.2396, 0.543, 0.1192, 0.5464, 0.111, 0.5764, 0.1321, 0.5333, 0.111, 0.5764, 0.119, 0.6041, 0.1284, 0.5846, 0.111, 0.5764, 0.1284, 0.5846, 0.1321, 0.5333, 0.1321, 0.5333, 0.1284, 0.5846, 0.2398, 0.5436, 0.1284, 0.5846, 0.2347, 0.5677, 0.2398, 0.5436, 0.1284, 0.5846, 0.2254, 0.6112, 0.2347, 0.5677, 0.1284, 0.5846, 0.119, 0.6041, 0.1444, 0.623, 0.1284, 0.5846, 0.1444, 0.623, 0.2254, 0.6112, 0.1444, 0.623, 0.1393, 0.5873, 0.2254, 0.6112, 0.1393, 0.5873, 0.2326, 0.5767, 0.2254, 0.6112, 0.1393, 0.5873, 0.2396, 0.543, 0.2326, 0.5767, 0.119, 0.6041, 0.09281, 0.5632, 0.1393, 0.5873, 0.119, 0.6041, 0.1393, 0.5873, 0.1444, 0.623, 0.9307, 0.006224, 0.7411, 0.1935, 0.8772, 0.006271, 0.9307, 0.006224, 0.8772, 0.006271, 0.7411, 0.1935, 0.7411, 0.1935, 0.8772, 0.006271, 0.6933, 0.00542, 0.7411, 0.1935, 0.6933, 0.00542, 0.8772, 0.006271, 0.2254, 0.6112, 0.2326, 0.5767, 0.1393, 0.5873, 0.2254, 0.6112, 0.1393, 0.5873, 0.1444, 0.623, 0.1444, 0.623, 0.1393, 0.5873, 0.119, 0.6041, 0.1444, 0.623, 0.119, 0.6041, 0.1284, 0.5846, 0.1284, 0.5846, 0.119, 0.6041, 0.111, 0.5764, 0.1321, 0.5333, 0.1284, 0.5846, 0.111, 0.5764, 0.1321, 0.5333, 0.111, 0.5764, 0.1192, 0.5464, 0.1357, 0.5617, 0.1321, 0.5333, 0.1192, 0.5464, 0.2254, 0.6112, 0.1444, 0.623, 0.1284, 0.5846, 0.2347, 0.5677, 0.2254, 0.6112, 0.1284, 0.5846, 0.2398, 0.5436, 0.2347, 0.5677, 0.1284, 0.5846, 0.2398, 0.5436, 0.1284, 0.5846, 0.1321, 0.5333, 0.2396, 0.543, 0.1321, 0.5333, 0.1357, 0.5617, 0.1393, 0.5873, 0.09281, 0.5632, 0.119, 0.6041, 0.2326, 0.5767, 0.2396, 0.543, 0.1393, 0.5873, 0.5226, 0.3562, 0.5315, 0.002797, 0.5414, 0.003171, 0.5414, 0.003171, 0.5315, 0.002797, 0.5571, 0.002586, 0.561, 0.3737, 0.5571, 0.002586, 0.5315, 0.002797, 0.561, 0.3737, 0.5377, 0.3582, 0.5571, 0.002586, 0.5226, 0.3562, 0.561, 0.3737, 0.5315, 0.002797, 0.5377, 0.3582, 0.5226, 0.3562, 0.5414, 0.003171, 0.5377, 0.3582, 0.5414, 0.003171, 0.5571, 0.002586, 0.07443, 0.4883, 0.1916, 0.5176, 0.08933, 0.5253, 0.1916, 0.5176, 0.1897, 0.4695, 0.08933, 0.5253, 0.09164, 0.4165, 0.08933, 0.5253, 0.1897, 0.4695, 0.1897, 0.4695, 0.19, 0.4331, 0.09164, 0.4165, 0.06829, 0.449, 0.09164, 0.4165, 0.19, 0.4331, 0.19, 0.4331, 0.1916, 0.5176, 0.07443, 0.4883, 0.07443, 0.4883, 0.06829, 0.449, 0.19, 0.4331, 0.1916, 0.5176, 0.08933, 0.5253, 0.1897, 0.4695, 0.07443, 0.4883, 0.08933, 0.5253, 0.1916, 0.5176, 0.19, 0.4331, 0.07443, 0.4883, 0.1916, 0.5176, 0.07443, 0.4883, 0.19, 0.4331, 0.06829, 0.449, 0.06829, 0.449, 0.19, 0.4331, 0.09164, 0.4165, 0.09164, 0.4165, 0.1897, 0.4695, 0.08933, 0.5253, 0.1897, 0.4695, 0.09164, 0.4165, 0.19, 0.4331, 0.05048, 0.1464, 0.004029, 0.2872, 0.1449, 0.1773, 0.07239, 0.05983, 0.05048, 0.1464, 0.1449, 0.1773, 0.07239, 0.05983, 0.1449, 0.1773, 0.2343, 0.1211, 0.3176, 0.06705, 0.07239, 0.05983, 0.2343, 0.1211, 0.3176, 0.06705, 0.2343, 0.1211, 0.2502, 0.337, 0.3176, 0.06705, 0.2502, 0.337, 0.4042, 0.2793, 0.303, 0.357, 0.4042, 0.2793, 0.2502, 0.337, 0.4042, 0.2793, 0.303, 0.357, 0.2502, 0.337, 0.1697, 0.4004, 0.2502, 0.337, 0.303, 0.357, 0.1697, 0.4004, 0.09431, 0.3487, 0.2502, 0.337, 0.2343, 0.1211, 0.1449, 0.1773, 0.2502, 0.337, 0.1449, 0.1773, 0.09431, 0.3487, 0.2502, 0.337, 0.1449, 0.1773, 0.004029, 0.2872, 0.09431, 0.3487, 0.004029, 0.2872, 0.006112, 0.3883, 0.09431, 0.3487, 0.09431, 0.3487, 0.006112, 0.3883, 0.1697, 0.4004, 0.09431, 0.3487, 0.1697, 0.4004, 0.2502, 0.337, 0.2502, 0.337, 0.1697, 0.4004, 0.303, 0.357, 0.006112, 0.3883, 0.09431, 0.3487, 0.1697, 0.4004, 0.006112, 0.3883, 0.004029, 0.2872, 0.09431, 0.3487, 0.1449, 0.1773, 0.2343, 0.1211, 0.2502, 0.337, 0.09431, 0.3487, 0.1449, 0.1773, 0.2502, 0.337, 0.004029, 0.2872, 0.1449, 0.1773, 0.09431, 0.3487, 0.004029, 0.2872, 0.05048, 0.1464, 0.1449, 0.1773, 0.05048, 0.1464, 0.07239, 0.05983, 0.1449, 0.1773, 0.1449, 0.1773, 0.07239, 0.05983, 0.2343, 0.1211, 0.07239, 0.05983, 0.3176, 0.06705, 0.2343, 0.1211, 0.2343, 0.1211, 0.3176, 0.06705, 0.2502, 0.337, 0.2502, 0.337, 0.3176, 0.06705, 0.4042, 0.2793, 0.9165, 0.9968, 1.001, 0.9963, 0.9663, 0.9636, 1.001, 0.9963, 0.9165, 0.9968, 0.9663, 0.9636, 0.9471, 0.8248, 0.8545, 0.9122, 0.7294, 0.8247, 0.7281, 0.876, 0.7294, 0.8247, 0.8545, 0.9122, 0.7294, 0.8247, 0.7281, 0.876, 0.8545, 0.9122, 0.8545, 0.9122, 0.9471, 0.8248, 0.7294, 0.8247, 0.4349, 0.531, 0.3578, 0.5325, 0.4355, 0.719, 0.3528, 0.7187, 0.4355, 0.719, 0.3578, 0.5325, 0.4371, 0.8695, 0.4363, 0.9912, 0.5648, 0.8832, 0.5645, 0.9963, 0.5648, 0.8832, 0.4363, 0.9912, 0.4355, 0.719, 0.4371, 0.8695, 0.5581, 0.7235, 0.5648, 0.8832, 0.5581, 0.7235, 0.4371, 0.8695, 0.4349, 0.531, 0.4355, 0.719, 0.5631, 0.5373, 0.5581, 0.7235, 0.5631, 0.5373, 0.4355, 0.719, 0.9471, 0.8252, 0.8574, 0.9133, 0.9975, 0.9252, 0.9346, 0.9514, 0.9975, 0.9252, 0.8574, 0.9133, 0.9346, 0.9514, 0.8574, 0.9133, 0.8369, 0.9554, 0.9346, 0.9514, 0.8369, 0.9554, 0.8644, 0.9754, 0.8644, 0.9754, 0.8369, 0.9554, 0.8117, 0.9726, 0.9346, 0.9514, 0.8644, 0.9754, 0.8545, 0.9122, 0.8545, 0.9122, 0.9975, 0.9252, 0.9346, 0.9514, 0.9975, 0.9252, 0.8545, 0.9122, 0.9471, 0.8248, 0.8574, 0.9133, 0.9471, 0.8252, 0.9975, 0.9252, 0.9975, 0.9252, 0.9346, 0.9514, 0.8574, 0.9133, 0.8574, 0.9133, 0.9346, 0.9514, 0.8369, 0.9554, 0.8369, 0.9554, 0.9346, 0.9514, 0.8644, 0.9754, 0.8369, 0.9554, 0.8644, 0.9754, 0.8117, 0.9726, 0.8644, 0.9754, 0.9346, 0.9514, 0.8545, 0.9122, 0.9975, 0.9252, 0.8545, 0.9122, 0.9346, 0.9514, 0.8545, 0.9122, 0.9975, 0.9252, 0.9471, 0.8248, 0.6841, 0.8531, 0.7016, 0.8511, 0.7037, 0.8216, 0.724, 0.8527, 0.6841, 0.8531, 0.7037, 0.8216, 0.6841, 0.8531, 0.724, 0.8527, 0.7234, 0.928, 0.7047, 0.93, 0.7234, 0.928, 0.724, 0.8527, 0.724, 0.8527, 0.7016, 0.8511, 0.7047, 0.93, 0.7016, 0.8511, 0.724, 0.8527, 0.7037, 0.8216, 0.7016, 0.8511, 0.6841, 0.8531, 0.682, 0.9298, 0.682, 0.9298, 0.7047, 0.93, 0.7016, 0.8511, 0.7234, 0.928, 0.682, 0.9298, 0.6841, 0.8531, 0.4069, 0.4376, 0.42, 0.4957, 0.4839, 0.4749, 0.4839, 0.4749, 0.4772, 0.4151, 0.4069, 0.4376, 0.3922, 0.4216, 0.4069, 0.4376, 0.4772, 0.4151, 0.4772, 0.4151, 0.4148, 0.3849, 0.3922, 0.4216, 0.3922, 0.4216, 0.4148, 0.3849, 0.4046, 0.4366, 0.4772, 0.414, 0.4046, 0.4366, 0.4148, 0.3849, 0.42, 0.4957, 0.4046, 0.4366, 0.4772, 0.414, 0.4772, 0.414, 0.4839, 0.4749, 0.42, 0.4957, 0.4772, 0.4151, 0.4839, 0.4749, 0.4772, 0.414, 0.4438, 0.3367, 0.4772, 0.4151, 0.4772, 0.414, 0.4772, 0.4151, 0.4438, 0.3367, 0.4148, 0.3849, 0.4772, 0.414, 0.4148, 0.3849, 0.4438, 0.3367, 0.002201, 0.7748, 0.1538, 0.6535, 0.002201, 0.644, 0.002201, 0.7748, 0.002201, 0.644, 0.1544, 0.6535, 0.002201, 0.7748, 0.1544, 0.6535, 0.1274, 0.7709, 0.1114, 0.655, 0.1274, 0.7709, 0.1544, 0.6535, 0.1274, 0.7709, 0.1114, 0.655, 0.002201, 0.7609, 0.002201, 0.6323, 0.002201, 0.7609, 0.1114, 0.655, 0.002201, 0.6323, 0.1108, 0.655, 0.002201, 0.7609, 0.1268, 0.7709, 0.002201, 0.7609, 0.1108, 0.655, 0.1108, 0.655, 0.1538, 0.6535, 0.1268, 0.7709, 0.002201, 0.7748, 0.1268, 0.7709, 0.1538, 0.6535, 0.6258, 0.9658, 0.5831, 0.9526, 0.6671, 0.9538, 0.6671, 0.9538, 0.5831, 0.9526, 0.5722, 0.872, 0.6671, 0.9538, 0.5722, 0.872, 0.6769, 0.8738, 0.585, 0.9538, 0.6249, 0.9661, 0.6634, 0.955, 0.6769, 0.8752, 0.585, 0.9538, 0.6634, 0.955, 0.5727, 0.8752, 0.585, 0.9538, 0.6769, 0.8752, 0.111, 0.5764, 0.01632, 0.5317, 0.1192, 0.5464, 0.01632, 0.5317, 0.01678, 0.5408, 0.1192, 0.5464, 0.1192, 0.5464, 0.01678, 0.5408, 0.09281, 0.5632, 0.09281, 0.5632, 0.01678, 0.5408, 0.01478, 0.5704, 0.09281, 0.5632, 0.01478, 0.5704, 0.119, 0.6041, 0.119, 0.6041, 0.01478, 0.5704, 0.05624, 0.5962, 0.119, 0.6041, 0.05624, 0.5962, 0.111, 0.5764, 0.05624, 0.5962, 0.01632, 0.5317, 0.111, 0.5764, 0.05624, 0.5962, 0.01183, 0.6187, 0.01632, 0.5317, 0.05624, 0.5962, 0.01478, 0.5704, 0.01183, 0.6187, 0.561, 0.3737, 0.5226, 0.3562, 0.5629, 0.4574, 0.5629, 0.4574, 0.5226, 0.3562, 0.5088, 0.4411, 0.5088, 0.4411, 0.5307, 0.4769, 0.5629, 0.4574, 0.533, 0.4774, 0.5307, 0.4769, 0.5088, 0.4411, 0.5567, 0.5183, 0.5629, 0.4574, 0.5307, 0.4769, 0.5307, 0.4769, 0.5295, 0.5219, 0.5567, 0.5183, 0.5295, 0.5219, 0.5307, 0.4769, 0.491, 0.4619, 0.5599, 0.5186, 0.5567, 0.5183, 0.5295, 0.5219, 0.533, 0.4774, 0.5327, 0.5223, 0.491, 0.4619, 0.533, 0.4774, 0.5599, 0.5186, 0.5327, 0.5223, 0.533, 0.4774, 0.5623, 0.4576, 0.5599, 0.5186, 0.5623, 0.4576, 0.533, 0.4774, 0.5111, 0.4415, 0.5623, 0.4576, 0.5111, 0.4415, 0.5377, 0.3582, 0.5226, 0.3562, 0.5377, 0.3582, 0.5111, 0.4415, 0.5424, 0.4569, 0.5616, 0.4567, 0.556, 0.5196, 0.5616, 0.4567, 0.5424, 0.4569, 0.561, 0.3737, 0.5377, 0.3582, 0.561, 0.3737, 0.5424, 0.4569, 0.556, 0.5196, 0.54, 0.518, 0.5424, 0.4569, 0.09281, 0.5632, 0.1192, 0.5464, 0.1357, 0.5617, 0.1192, 0.5464, 0.01632, 0.5317, 0.111, 0.5764, 0.1192, 0.5464, 0.01678, 0.5408, 0.01632, 0.5317, 0.09281, 0.5632, 0.01678, 0.5408, 0.1192, 0.5464, 0.01478, 0.5704, 0.01678, 0.5408, 0.09281, 0.5632, 0.119, 0.6041, 0.01478, 0.5704, 0.09281, 0.5632, 0.05624, 0.5962, 0.01478, 0.5704, 0.119, 0.6041, 0.111, 0.5764, 0.05624, 0.5962, 0.119, 0.6041, 0.111, 0.5764, 0.01632, 0.5317, 0.05624, 0.5962, 0.01632, 0.5317, 0.01183, 0.6187, 0.05624, 0.5962, 0.01183, 0.6187, 0.01478, 0.5704, 0.05624, 0.5962, 0.1268, 0.7709, 0.002201, 0.7748, 0.1091, 0.9266, 0.1091, 0.9266, 0.002201, 0.7748, 0.001638, 0.9966, 0.1091, 0.9266, 0.001638, 0.9966, 0.166, 0.9972, 0.1274, 0.7709, 0.1137, 0.9266, 0.002201, 0.7748, 0.1137, 0.9266, 0.001638, 0.9966, 0.002201, 0.7748, 0.1137, 0.9266, 0.1677, 0.9972, 0.001638, 0.9966, 0.1521, 0.9389, 0.1137, 0.9266, 0.1274, 0.7709, 0.000541, 1.0, 0.1521, 0.9389, 0.002201, 0.7609, 0.002201, 0.7609, 0.1521, 0.9389, 0.1274, 0.7709, 0.000541, 1.0, 0.002201, 0.7609, 0.1475, 0.9389, 0.1475, 0.9389, 0.002201, 0.7609, 0.1268, 0.7709, 0.3093, 0.9058, 0.2643, 0.9716, 0.3291, 0.9549, 0.3291, 0.9549, 0.2643, 0.9716, 0.2643, 0.9716, 0.3093, 0.9058, 0.3291, 0.9549, 0.2643, 0.9716, 0.4509, 0.852, 0.4928, 0.8635, 0.519, 0.8849, 0.3093, 0.9058, 0.2643, 0.9716, 0.3291, 0.9549, 0.3291, 0.9549, 0.2643, 0.9716, 0.2643, 0.9716, 0.3093, 0.9058, 0.3291, 0.9549, 0.2643, 0.9716, 0.4509, 0.852, 0.519, 0.8849, 0.4928, 0.8635, 0.1475, 0.9389, 0.1268, 0.7709, 0.1091, 0.9266, 0.3176, 0.06705, 0.4042, 0.2793, 0.4477, 0.004674, 0.4042, 0.2793, 0.3176, 0.06705, 0.4477, 0.004674, 0.07549, 0.008832, 0.07239, 0.05983, 0.3176, 0.06705, 0.07239, 0.05983, 0.07549, 0.008832, 0.3176, 0.06705, 0.1636, 0.04119, 0.1733, 0.01956, 0.3047, 0.04756, 0.1733, 0.01956, 0.2029, 0.01849, 0.3047, 0.04756, 0.1733, 0.01956, 0.1636, 0.04119, 0.3047, 0.04756, 0.2029, 0.01849, 0.1733, 0.01956, 0.3047, 0.04756, 0.3093, 0.9058, 0.1779, 0.8894, 0.2538, 0.7805, 0.2538, 0.7805, 0.1779, 0.8894, 0.177, 0.7826, 0.3093, 0.9058, 0.2538, 0.7805, 0.1779, 0.8894, 0.2538, 0.7805, 0.177, 0.7826, 0.1779, 0.8894, 0.1779, 0.8894, 0.177, 0.7826, 0.1779, 0.8894, 0.177, 0.7826, 0.2538, 0.7805, 0.1824, 0.6551, 0.177, 0.7826, 0.1824, 0.6551, 0.2538, 0.7805, 0.4371, 0.8695, 0.3595, 0.8783, 0.4363, 0.9912, 0.3592, 0.9914, 0.4363, 0.9912, 0.3595, 0.8783, 0.4355, 0.719, 0.3528, 0.7187, 0.4371, 0.8695, 0.3595, 0.8783, 0.4371, 0.8695, 0.3528, 0.7187, 0.6809, 0.9994, 0.7047, 1.002, 0.7019, 0.8888, 0.7047, 1.002, 0.7236, 0.9991, 0.7019, 0.8888, 0.7236, 0.9991, 0.6809, 0.9994, 0.7019, 0.8888, 0.6809, 0.9994, 0.7236, 0.9991, 0.7047, 1.002, 0.7186, 0.9313, 0.7039, 0.9402, 0.6887, 0.9327, 0.4349, 0.531, 0.4355, 0.719, 0.3578, 0.5325, 0.3528, 0.7187, 0.3578, 0.5325, 0.4355, 0.719, 0.4371, 0.8695, 0.5648, 0.8832, 0.4363, 0.9912, 0.5645, 0.9963, 0.4363, 0.9912, 0.5648, 0.8832, 0.4355, 0.719, 0.5581, 0.7235, 0.4371, 0.8695, 0.5648, 0.8832, 0.4371, 0.8695, 0.5581, 0.7235, 0.4349, 0.531, 0.5631, 0.5373, 0.4355, 0.719, 0.5581, 0.7235, 0.4355, 0.719, 0.5631, 0.5373, 0.4371, 0.8695, 0.4363, 0.9912, 0.3595, 0.8783, 0.3592, 0.9914, 0.3595, 0.8783, 0.4363, 0.9912, 0.4355, 0.719, 0.4371, 0.8695, 0.3528, 0.7187, 0.3595, 0.8783, 0.3528, 0.7187, 0.4371, 0.8695])
me_medivh_m0.materials.append(mat_medivh)
me_medivh_m0.use_remesh_preserve_volume = False
me_medivh_m0.use_remesh_preserve_attributes = False
me_medivh_m0.use_mirror_vertex_groups = False
me_medivh_m0.update()
me_medivh_m0.normals_split_custom_set([tuple(v) for v in zip(*[iter([0.7846, 0.62, -0.008205, 0.4898, 0.8501, -0.1934, 0.9854, 0.03068, 0.1676, 0.1691, -0.9845, 0.04733, 0.0658, -0.9894, -0.1296, 0.3967, -0.9134, -0.09058, 0.7308, -0.6811, -0.04538, 0.1691, -0.9845, 0.04733, 0.3967, -0.9134, -0.09058, 0.814, -0.577, 0.06686, 0.7308, -0.6811, -0.04538, 0.3967, -0.9134, -0.09058, 0.7308, -0.6811, -0.04538, 0.814, -0.577, 0.06686, 0.9265, -0.3611, 0.1062, 0.9265, -0.3611, 0.1062, 0.814, -0.577, 0.06686, 0.7407, -0.6605, 0.1229, 0.7407, -0.6605, 0.1229, 0.7924, -0.3833, -0.4745, 0.9265, -0.3611, 0.1062, 0.7924, -0.3833, -0.4745, 0.7407, -0.6605, 0.1229, 0.9937, 5.451e-07, -0.1121, 0.6525, -0.7163, -0.2473, 0.7924, -0.3833, -0.4745, 0.9937, 5.451e-07, -0.1121, 0.9937, -1.691e-05, -0.1121, 0.627, -0.6867, 0.3679, 0.6525, -0.7163, -0.2473, 0.627, -0.6867, 0.3679, 0.1691, -0.9845, 0.04733, 0.6525, -0.7163, -0.2473, 0.6525, -0.7163, -0.2473, 0.1691, -0.9845, 0.04733, 0.7308, -0.6811, -0.04538, 0.6525, -0.7163, -0.2473, 0.7308, -0.6811, -0.04538, 0.7924, -0.3833, -0.4745, 0.7924, -0.3833, -0.4745, 0.7308, -0.6811, -0.04538, 0.9265, -0.3611, 0.1062, 0.6047, -0.7847, -0.1365, 0.7562, -0.6537, 0.02835, 0.6818, -0.7297, -0.0521, 0.6818, -0.7297, -0.0521, 0.7562, -0.6537, 0.02835, 0.814, -0.577, 0.06686, 0.7562, -0.6537, 0.02835, 0.7407, -0.6605, 0.1229, 0.814, -0.577, 0.06686, 0.6047, -0.7847, -0.1365, 0.58, -0.4917, -0.6495, 0.7562, -0.6537, 0.02835, 0.58, -0.4917, -0.6495, 0.9916, -0.005307, 0.1295, 0.7562, -0.6537, 0.02835, 0.6818, -0.7297, -0.0521, 0.814, -0.577, 0.06686, 0.447, -0.8842, -0.1354, 0.447, -0.8842, -0.1354, 0.4228, -0.9012, -0.09509, 0.6818, -0.7297, -0.0521, 0.6818, -0.7297, -0.0521, 0.4228, -0.9012, -0.09509, 0.6047, -0.7847, -0.1365, 0.3836, -0.7757, -0.5011, 0.6047, -0.7847, -0.1365, 0.4228, -0.9012, -0.09509, 0.6047, -0.7847, -0.1365, 0.3836, -0.7757, -0.5011, 0.7313, -0.6606, -0.1698, 0.7313, -0.6606, -0.1698, 0.3836, -0.7757, -0.5011, 0.9777, -0.01045, -0.2098, 0.9734, -0.02013, -0.2283, 0.7313, -0.6606, -0.1698, 0.9777, -0.01045, -0.2098, 0.3836, -0.7757, -0.5011, 0.4456, 2.088e-05, -0.8952, 0.9777, -0.01045, -0.2098, 0.3967, -0.9134, -0.09058, 0.447, -0.8842, -0.1354, 0.814, -0.577, 0.06686, 0.3967, -0.9134, -0.09058, 0.0658, -0.9894, -0.1296, 0.447, -0.8842, -0.1354, 0.0658, -0.9894, -0.1296, 0.4228, -0.9012, -0.09509, 0.447, -0.8842, -0.1354, 0.4228, -0.9012, -0.09509, 0.0658, -0.9894, -0.1296, 0.3477, -0.8487, -0.3986, 0.3477, -0.8487, -0.3986, 0.3836, -0.7757, -0.5011, 0.4228, -0.9012, -0.09509, 0.2268, -3.859e-06, -0.974, 0.3836, -0.7757, -0.5011, 0.3477, -0.8487, -0.3986, 0.2268, -3.859e-06, -0.974, 0.4456, 2.088e-05, -0.8952, 0.3836, -0.7757, -0.5011, 0.2268, -3.859e-06, -0.974, 0.3698, 0.7771, -0.5093, 0.4456, 2.088e-05, -0.8952, 0.3698, 0.7771, -0.5093, 0.9777, -0.01045, -0.2098, 0.4456, 2.088e-05, -0.8952, 0.3698, 0.7771, -0.5093, 0.741, 0.6554, -0.1462, 0.9777, -0.01045, -0.2098, 0.9777, -0.01045, -0.2098, 0.741, 0.6554, -0.1462, 0.9734, -0.02013, -0.2283, 0.9668, -0.01617, -0.2549, 0.9734, -0.02013, -0.2283, 0.741, 0.6554, -0.1462, 0.9668, -0.01617, -0.2549, 0.7313, -0.6606, -0.1698, 0.9734, -0.02013, -0.2283, 0.9668, -0.01617, -0.2549, 0.5887, -0.4278, 0.6859, 0.7313, -0.6606, -0.1698, 0.5887, -0.4278, 0.6859, 0.6047, -0.7847, -0.1365, 0.7313, -0.6606, -0.1698, 0.3698, 0.7771, -0.5093, 0.4228, 0.9012, -0.09507, 0.5566, 0.803, 0.2133, 0.5566, 0.803, 0.2133, 0.741, 0.6554, -0.1462, 0.3698, 0.7771, -0.5093, 0.6963, 0.4624, 0.5489, 0.741, 0.6554, -0.1462, 0.5566, 0.803, 0.2133, 0.6963, 0.4624, 0.5489, 0.9668, -0.01617, -0.2549, 0.741, 0.6554, -0.1462, 0.9168, -0.01024, 0.3991, 0.9668, -0.01617, -0.2549, 0.6963, 0.4624, 0.5489, 0.9168, -0.01024, 0.3991, 0.5887, -0.4278, 0.6859, 0.9668, -0.01617, -0.2549, 0.7573, 0.6524, 0.02837, 0.5566, 0.803, 0.2133, 0.6798, 0.7313, -0.05501, 0.6798, 0.7313, -0.05501, 0.5566, 0.803, 0.2133, 0.4228, 0.9012, -0.09507, 0.447, 0.8842, -0.1355, 0.6798, 0.7313, -0.05501, 0.4228, 0.9012, -0.09507, 0.7573, 0.6524, 0.02837, 0.6798, 0.7313, -0.05501, 0.8131, 0.5785, 0.06472, 0.8131, 0.5785, 0.06472, 0.6798, 0.7313, -0.05501, 0.447, 0.8842, -0.1355, 0.7407, 0.6606, 0.1229, 0.9265, 0.3611, 0.1062, 0.7924, 0.3833, -0.4745, 0.7924, 0.3833, -0.4745, 0.9265, 0.3611, 0.1062, 0.7308, 0.681, -0.04539, 0.7308, 0.681, -0.04539, 0.9265, 0.3611, 0.1062, 0.8131, 0.5785, 0.06472, 0.8131, 0.5785, 0.06472, 0.3968, 0.9134, -0.09061, 0.7308, 0.681, -0.04539, 0.3968, 0.9134, -0.09061, 0.8131, 0.5785, 0.06472, 0.447, 0.8842, -0.1355, 0.3968, 0.9134, -0.09061, 0.447, 0.8842, -0.1355, 0.06585, 0.9894, -0.1296, 0.06585, 0.9894, -0.1296, 0.447, 0.8842, -0.1355, 0.4228, 0.9012, -0.09507, 0.4228, 0.9012, -0.09507, 0.3477, 0.8487, -0.3985, 0.06585, 0.9894, -0.1296, 0.3477, 0.8487, -0.3985, 0.4228, 0.9012, -0.09507, 0.3698, 0.7771, -0.5093, 0.2268, -3.859e-06, -0.974, 0.3477, 0.8487, -0.3985, 0.3698, 0.7771, -0.5093, 0.1692, 0.9844, 0.04723, 0.3968, 0.9134, -0.09061, 0.06585, 0.9894, -0.1296, 0.6526, 0.7162, -0.2473, 0.7924, 0.3833, -0.4745, 0.7308, 0.681, -0.04539, 0.6526, 0.7162, -0.2473, 0.9937, 5.451e-07, -0.1121, 0.7924, 0.3833, -0.4745, 0.627, 0.6867, 0.3678, 0.7528, 0.3935, 0.5277, 0.6526, 0.7162, -0.2473, 0.7528, 0.3935, 0.5277, 0.9937, -5.051e-06, -0.1121, 0.6526, 0.7162, -0.2473, 0.3327, -0.1428, 0.9322, 0.9937, -5.051e-06, -0.1121, 0.7528, 0.3935, 0.5277, 0.627, 0.6867, 0.3678, 0.3327, -0.1428, 0.9322, 0.7528, 0.3935, 0.5277, 0.5037, -0.8021, 0.3207, 0.1691, -0.9845, 0.04733, 0.627, -0.6867, 0.3679, 0.9695, -1.055e-05, 0.2451, 0.5037, -0.8021, 0.3207, 0.627, -0.6867, 0.3679, 0.9695, -1.055e-05, 0.2451, 0.627, -0.6867, 0.3679, 0.9937, -1.691e-05, -0.1121, 0.9695, -1.055e-05, 0.2451, 0.9937, -1.691e-05, -0.1121, 0.627, 0.6867, 0.3678, 0.9937, -1.691e-05, -0.1121, 0.6526, 0.7162, -0.2473, 0.627, 0.6867, 0.3678, 0.627, 0.6867, 0.3678, 0.6526, 0.7162, -0.2473, 0.1692, 0.9844, 0.04723, 0.6526, 0.7162, -0.2473, 0.7308, 0.681, -0.04539, 0.1692, 0.9844, 0.04723, 0.7308, 0.681, -0.04539, 0.3968, 0.9134, -0.09061, 0.1692, 0.9844, 0.04723, 0.5038, 0.8021, 0.3206, 0.627, 0.6867, 0.3678, 0.1692, 0.9844, 0.04723, 0.5038, 0.8021, 0.3206, 0.9695, -1.055e-05, 0.2451, 0.627, 0.6867, 0.3678, 0.5566, 0.803, 0.2133, 0.7573, 0.6524, 0.02837, 0.4967, 0.3564, -0.7913, 0.4967, 0.3564, -0.7913, 0.7573, 0.6524, 0.02837, 0.9916, -0.005307, 0.1295, 0.9916, -0.005307, 0.1295, 0.7573, 0.6524, 0.02837, 0.7356, 1.419e-06, -0.6774, 0.9916, -0.005307, 0.1295, 0.7356, 1.419e-06, -0.6774, 0.7562, -0.6537, 0.02835, 0.7562, -0.6537, 0.02835, 0.7356, 1.419e-06, -0.6774, 0.6546, -0.7212, -0.2268, 0.7562, -0.6537, 0.02835, 0.6546, -0.7212, -0.2268, 0.7407, -0.6605, 0.1229, 0.6546, -0.7212, -0.2268, 0.8922, -1.714e-06, 0.4516, 0.7407, -0.6605, 0.1229, 0.7407, -0.6605, 0.1229, 0.8922, -1.714e-06, 0.4516, 0.9937, 5.451e-07, -0.1121, 0.7407, 0.6606, 0.1229, 0.9937, 5.451e-07, -0.1121, 0.8922, -1.714e-06, 0.4516, 0.7924, 0.3833, -0.4745, 0.9937, 5.451e-07, -0.1121, 0.7407, 0.6606, 0.1229, 0.6546, 0.7212, -0.2268, 0.7407, 0.6606, 0.1229, 0.8922, -1.714e-06, 0.4516, 0.6546, 0.7212, -0.2268, 0.8922, -1.714e-06, 0.4516, 0.9127, 2.98e-07, -0.4086, 0.6546, -0.7212, -0.2268, 0.9127, 2.98e-07, -0.4086, 0.8922, -1.714e-06, 0.4516, 0.6546, -0.7212, -0.2268, 0.7356, 1.419e-06, -0.6774, 0.9127, 2.98e-07, -0.4086, 0.6546, 0.7212, -0.2268, 0.9127, 2.98e-07, -0.4086, 0.7356, 1.419e-06, -0.6774, 0.7573, 0.6524, 0.02837, 0.6546, 0.7212, -0.2268, 0.7356, 1.419e-06, -0.6774, 0.7573, 0.6524, 0.02837, 0.7407, 0.6606, 0.1229, 0.6546, 0.7212, -0.2268, 0.7573, 0.6524, 0.02837, 0.8131, 0.5785, 0.06472, 0.7407, 0.6606, 0.1229, 0.9265, 0.3611, 0.1062, 0.7407, 0.6606, 0.1229, 0.8131, 0.5785, 0.06472, 0.6281, -0.6855, 0.3683, 0.7528, -0.3935, 0.5277, 0.3327, 0.1428, 0.9322, 0.3327, 0.1428, 0.9322, 0.7528, -0.3935, 0.5277, 0.9937, -1.013e-06, -0.1121, 0.7528, -0.3935, 0.5277, 0.6525, -0.7163, -0.2473, 0.9937, -1.013e-06, -0.1121, 0.6281, -0.6855, 0.3683, 0.6525, -0.7163, -0.2473, 0.7528, -0.3935, 0.5277, 0.9096, -0.324, 0.26, 0.1923, -0.9347, 0.299, -0.1464, -0.9891, -0.01663, 0.1923, -0.9347, 0.299, 0.9096, -0.324, 0.26, 0.6654, 0.1324, 0.7346, 0.1923, -0.9347, 0.299, 0.6654, 0.1324, 0.7346, 0.7706, -0.2448, 0.5884, 0.3796, 0.9231, 0.06115, 0.7706, -0.2448, 0.5884, 0.6654, 0.1324, 0.7346, 0.7706, -0.2448, 0.5884, 0.3796, 0.9231, 0.06115, -0.2481, 0.9657, -0.07605, -0.2481, 0.9657, -0.07605, 0.3796, 0.9231, 0.06115, -0.6188, 0.7855, 0.007842, -0.2481, 0.9657, -0.07605, -0.6188, 0.7855, 0.007842, -0.8168, -0.5115, 0.267, -0.1464, -0.9891, -0.01667, -0.8168, -0.5115, 0.267, -0.6188, 0.7855, 0.007842, -0.1464, -0.9891, -0.01663, 0.1923, -0.9347, 0.299, -0.8168, -0.5115, 0.267, -0.2481, 0.9657, -0.07605, -0.8168, -0.5115, 0.267, -0.6075, -0.6931, 0.3881, -0.6075, -0.6931, 0.3881, -0.8168, -0.5115, 0.267, 0.1923, -0.9347, 0.299, 0.7706, -0.2448, 0.5884, -0.6075, -0.6931, 0.3881, 0.1923, -0.9347, 0.299, 0.3796, 0.9231, 0.06115, 0.6654, 0.1324, 0.7346, 0.9096, -0.324, 0.26, 0.9096, -0.324, 0.26, 0.3612, 0.9178, 0.1646, 0.3796, 0.9231, 0.06115, -0.6188, 0.7855, 0.007857, 0.3796, 0.9231, 0.06115, 0.3612, 0.9178, 0.1646, -0.01076, -0.0009504, -0.9999, -0.08725, -0.6286, -0.7728, 0.919, -0.02063, -0.3936, -0.1336, 0.6572, -0.7418, -0.01076, -0.0009504, -0.9999, 0.919, -0.02063, -0.3936, -0.1351, 0.8665, -0.4805, -0.1336, 0.6572, -0.7418, 0.919, -0.02063, -0.3936, 0.6357, 0.541, -0.5506, -0.1336, 0.6572, -0.7418, -0.1351, 0.8665, -0.4805, 0.6357, 0.541, -0.5506, -0.1351, 0.8665, -0.4805, 0.2308, 0.9123, -0.3384, 0.2308, 0.9123, -0.3384, 0.4236, 0.8858, 0.1894, 0.6357, 0.541, -0.5506, 0.5108, 0.8597, 0.00187, 0.4236, 0.8858, 0.1894, 0.2308, 0.9123, -0.3384, 0.4648, -0.8663, 0.1831, 0.2969, 0.8134, 0.5003, 0.8012, -0.5945, -0.06869, 0.4648, -0.8663, 0.1831, 0.8012, -0.5945, -0.06869, 0.6625, -0.505, -0.5532, 0.7734, 0.07939, -0.6289, 0.6625, -0.505, -0.5532, 0.8012, -0.5945, -0.06869, -0.08725, -0.6286, -0.7728, 0.6625, -0.505, -0.5532, 0.7734, 0.07939, -0.6289, -0.08725, -0.6286, -0.7728, 0.7734, 0.07939, -0.6289, 0.919, -0.02063, -0.3936, 0.05658, -0.9281, -0.368, -0.9431, 0.04489, -0.3296, -0.8556, 0.3229, -0.4046, 0.05658, -0.9281, -0.368, -0.8556, 0.3229, -0.4046, 0.07321, -0.5643, -0.8223, 0.1959, 0.6192, -0.7604, 0.07321, -0.5643, -0.8223, -0.8556, 0.3229, -0.4046, 0.1959, 0.6192, -0.7604, 0.9749, -0.03086, 0.2205, 0.07321, -0.5643, -0.8223, 0.1959, 0.6192, -0.7604, 0.03684, 0.9968, 0.07046, 0.9749, -0.03086, 0.2205, 0.05059, 0.9111, 0.409, 0.9749, -0.03086, 0.2205, 0.03684, 0.9968, 0.07046, -0.9431, 0.04489, -0.3296, 0.05059, 0.9111, 0.409, -0.8556, 0.3229, -0.4046, -0.8556, 0.3229, -0.4046, 0.05059, 0.9111, 0.409, 0.03684, 0.9968, 0.07046, 0.1959, 0.6192, -0.7604, -0.8556, 0.3229, -0.4046, 0.03684, 0.9968, 0.07046, 0.05059, 0.9111, 0.409, 0.9557, -0.1943, 0.221, 0.9749, -0.03086, 0.2205, 0.9557, -0.1943, 0.221, 0.05658, -0.9281, -0.368, 0.9749, -0.03086, 0.2205, 0.05658, -0.9281, -0.368, 0.07321, -0.5643, -0.8223, 0.9749, -0.03086, 0.2205, 0.1991, 0.9546, -0.2215, 0.6161, -0.1227, 0.7781, 0.7912, 0.0252, -0.611, 0.7912, 0.0252, -0.611, 0.1245, -0.9309, -0.3435, 0.1991, 0.9546, -0.2215, 0.1991, 0.9546, -0.2215, 0.1245, -0.9309, -0.3435, -0.7679, 0.3589, -0.5306, 0.1245, -0.9309, -0.3435, -0.6271, -0.7769, 0.05675, -0.7679, 0.3589, -0.5306, -0.1687, 0.9846, 0.0468, -0.7679, 0.3589, -0.5306, -0.6271, -0.7769, 0.05675, -0.7679, 0.3589, -0.5306, -0.1687, 0.9846, 0.0468, 0.1991, 0.9546, -0.2215, 0.9093, 0.3244, 0.2607, 0.1991, 0.9546, -0.2215, -0.1687, 0.9846, 0.0468, 0.1991, 0.9546, -0.2215, 0.9093, 0.3244, 0.2607, 0.6161, -0.1227, 0.7781, 0.3612, -0.9178, 0.1646, 0.6161, -0.1227, 0.7781, 0.9093, 0.3244, 0.2607, -0.6271, -0.7769, 0.05675, 0.1245, -0.9309, -0.3435, 0.3612, -0.9178, 0.1646, 0.6161, -0.1227, 0.7781, 0.3612, -0.9178, 0.1646, 0.1245, -0.9309, -0.3435, 0.1245, -0.9309, -0.3435, 0.7912, 0.0252, -0.611, 0.6161, -0.1227, 0.7781, -0.2481, -0.9658, -0.07605, -0.6075, 0.6931, 0.3881, -0.8168, 0.5115, 0.267, -0.2481, -0.9658, -0.07605, -0.8168, 0.5115, 0.267, -0.6271, -0.7769, 0.05676, -0.6271, -0.7769, 0.05676, -0.8168, 0.5115, 0.267, -0.1688, 0.9845, 0.0468, 0.7732, 0.2426, 0.5859, -0.2481, -0.9658, -0.07605, 0.3833, -0.9216, 0.06037, 0.3833, -0.9216, 0.06037, -0.2481, -0.9658, -0.07605, -0.6271, -0.7769, 0.05676, -0.6271, -0.7769, 0.05676, 0.3612, -0.9178, 0.1646, 0.3833, -0.9216, 0.06037, 0.9093, 0.3244, 0.2607, 0.3833, -0.9216, 0.06037, 0.3612, -0.9178, 0.1646, 0.3833, -0.9216, 0.06037, 0.9093, 0.3244, 0.2607, 0.6743, -0.134, 0.7262, 0.3833, -0.9216, 0.06037, 0.6743, -0.134, 0.7262, 0.7732, 0.2426, 0.5859, 0.1929, 0.9345, 0.2991, 0.7732, 0.2426, 0.5859, 0.6743, -0.134, 0.7262, 0.7732, 0.2426, 0.5859, 0.1929, 0.9345, 0.2991, -0.6075, 0.6931, 0.3881, -0.6075, 0.6931, 0.3881, 0.1929, 0.9345, 0.2991, -0.8168, 0.5115, 0.267, 0.1929, 0.9345, 0.2991, 0.6743, -0.134, 0.7262, 0.9093, 0.3244, 0.2607, 0.9093, 0.3244, 0.2607, -0.1688, 0.9845, 0.0468, 0.1929, 0.9345, 0.2991, 0.1929, 0.9345, 0.2991, -0.1688, 0.9845, 0.0468, -0.8168, 0.5115, 0.267, 0.6357, 0.541, -0.5506, 0.8004, -0.4029, -0.4438, 0.8115, -0.08159, -0.5787, 0.8115, -0.08159, -0.5787, 0.8293, -0.3187, -0.4591, 0.6357, 0.541, -0.5506, 0.8987, -0.4378, 0.02472, 0.6357, 0.541, -0.5506, 0.8293, -0.3187, -0.4591, 0.8293, -0.3187, -0.4591, 0.959, 0.000264, 0.2833, 0.8987, -0.4378, 0.02472, 0.5997, 0.0004665, 0.8002, 0.8987, -0.4378, 0.02472, 0.959, 0.000264, 0.2833, 0.5997, 0.0004665, 0.8002, 0.959, 0.000264, 0.2833, 0.8988, 0.4377, 0.02393, 0.8292, 0.3185, -0.4592, 0.8988, 0.4377, 0.02393, 0.959, 0.000264, 0.2833, 0.8988, 0.4377, 0.02393, 0.8292, 0.3185, -0.4592, 0.6625, -0.5051, -0.5532, 0.8004, -0.4029, -0.4438, 0.6357, 0.541, -0.5506, 0.5998, -0.7731, -0.2063, 0.5998, -0.7731, -0.2063, 0.3204, -0.9473, 0.0003145, 0.8004, -0.4029, -0.4438, 0.5699, -0.8187, 0.06999, 0.3204, -0.9473, 0.0003145, 0.5998, -0.7731, -0.2063, 0.8115, 0.08156, -0.5787, 0.6625, -0.5051, -0.5532, 0.8292, 0.3185, -0.4592, 0.6625, -0.5051, -0.5532, 0.8115, 0.08156, -0.5787, 0.8005, 0.4029, -0.4438, 0.8005, 0.4029, -0.4438, 0.5999, 0.7731, -0.2062, 0.6625, -0.5051, -0.5532, 0.5999, 0.7731, -0.2062, 0.8005, 0.4029, -0.4438, 0.3204, 0.9473, 0.0003644, 0.57, 0.8187, 0.06996, 0.5999, 0.7731, -0.2062, 0.3204, 0.9473, 0.0003644, 0.553, -0.2562, 0.7928, 0.9192, -0.1839, 0.3483, 0.7197, -0.2966, 0.6277, 0.7925, -0.3735, 0.482, 0.7197, -0.2966, 0.6277, 0.9192, -0.1839, 0.3483, 0.7925, -0.3735, 0.482, 0.9192, -0.1839, 0.3483, 0.6851, -0.000254, 0.7284, 0.7925, -0.3735, 0.482, 0.6851, -0.000254, 0.7284, 0.3975, -0.1535, 0.9047, 0.3975, -0.1535, 0.9047, 0.6851, -0.000254, 0.7284, 0.2975, 0.372, 0.8792, 0.3975, -0.1535, 0.9047, 0.2975, 0.372, 0.8792, -0.2888, -0.6055, 0.7416, 0.7993, 8.279e-05, 0.601, 0.2975, 0.372, 0.8792, 0.6851, -0.000254, 0.7284, 0.3033, -0.3516, 0.8857, 0.7993, 8.279e-05, 0.601, 0.6851, -0.000254, 0.7284, 0.6851, -0.000254, 0.7284, 0.3963, 0.1542, 0.9051, 0.3033, -0.3516, 0.8857, 0.3033, -0.3516, 0.8857, 0.3963, 0.1542, 0.9051, -0.2929, 0.6058, 0.7397, 0.8845, 0.2097, 0.4168, 0.5529, 0.2562, 0.7929, 0.7197, 0.2966, 0.6277, 0.7197, 0.2966, 0.6277, 0.793, 0.3802, 0.476, 0.8845, 0.2097, 0.4168, 0.8845, 0.2097, 0.4168, 0.793, 0.3802, 0.476, 0.6851, -0.000254, 0.7284, 0.6851, -0.000254, 0.7284, 0.793, 0.3802, 0.476, 0.3963, 0.1542, 0.9051, -0.3777, -0.2621, 0.8881, -0.2888, -0.6055, 0.7416, -0.9212, 0.0004845, 0.3891, -0.3777, -0.2621, 0.8881, -0.9212, 0.0004845, 0.3891, -0.7, -0.4558, 0.5498, -0.2929, 0.6058, 0.7397, -0.3856, 0.2683, 0.8828, -0.9212, 0.0004844, 0.3891, -0.9212, 0.0004844, 0.3891, -0.3856, 0.2683, 0.8828, -0.7209, 0.3332, 0.6077, 0.03685, -0.9968, 0.07046, 0.9749, 0.03086, 0.2205, 0.05059, -0.9111, 0.409, 0.9749, 0.03086, 0.2205, 0.03685, -0.9968, 0.07046, 0.1959, -0.6192, -0.7604, 0.0732, 0.5643, -0.8223, 0.9749, 0.03086, 0.2205, 0.1959, -0.6192, -0.7604, -0.8556, -0.3229, -0.4047, 0.0732, 0.5643, -0.8223, 0.1959, -0.6192, -0.7604, 0.0732, 0.5643, -0.8223, -0.8556, -0.3229, -0.4047, 0.05658, 0.9281, -0.368, -0.8556, -0.3229, -0.4047, -0.9431, -0.04489, -0.3296, 0.05658, 0.9281, -0.368, -0.8556, -0.3229, -0.4047, 0.05059, -0.9111, 0.409, -0.9431, -0.04489, -0.3296, 0.03685, -0.9968, 0.07046, 0.05059, -0.9111, 0.409, -0.8556, -0.3229, -0.4047, 0.03685, -0.9968, 0.07046, -0.8556, -0.3229, -0.4047, 0.1959, -0.6192, -0.7604, 0.9749, 0.03086, 0.2205, 0.0732, 0.5643, -0.8223, 0.05658, 0.9281, -0.368, 0.9749, 0.03086, 0.2205, 0.05658, 0.9281, -0.368, 0.9557, 0.1943, 0.221, 0.9749, 0.03086, 0.2205, 0.9557, 0.1943, 0.221, 0.05059, -0.9111, 0.409, 0.4899, -0.8501, -0.1934, 0.06586, -0.9933, -0.09504, 0.9928, -0.02266, 0.1176, 0.9928, -0.02266, 0.1176, 0.06586, -0.9933, -0.09504, 0.05657, -0.9281, -0.368, 0.4899, -0.8501, -0.1934, -0.8734, -0.04479, 0.485, 0.06586, -0.9933, -0.09504, -0.8734, -0.04479, 0.485, 0.1731, 0.7975, 0.5779, -0.9633, 0.1823, 0.1973, -0.8734, -0.04479, 0.485, -0.9633, 0.1823, 0.1973, 0.06586, -0.9933, -0.09504, 0.06586, -0.9933, -0.09504, -0.9633, 0.1823, 0.1973, 0.05656, -0.9281, -0.368, -0.9633, 0.1823, 0.1973, -0.9431, 0.04489, -0.3296, 0.05656, -0.9281, -0.368, -0.9633, 0.1823, 0.1973, 0.05057, 0.9111, 0.4091, -0.9431, 0.04489, -0.3296, -0.9633, 0.1823, 0.1973, 0.1731, 0.7975, 0.5779, 0.1648, 0.79, 0.5905, -0.9633, 0.1823, 0.1973, 0.1648, 0.79, 0.5905, 0.05057, 0.9111, 0.4091, 0.1648, 0.79, 0.5905, 0.9928, -0.02266, 0.1176, 0.05057, 0.9111, 0.4091, 0.9928, -0.02266, 0.1176, 0.9557, -0.1943, 0.221, 0.05057, 0.9111, 0.4091, 0.9928, -0.02266, 0.1176, 0.05659, -0.9281, -0.368, 0.9557, -0.1943, 0.221, 0.1731, 0.7975, 0.5779, 0.9854, -0.0307, 0.1677, 0.9928, -0.02266, 0.1176, 0.1731, 0.7975, 0.5779, 0.9928, -0.02266, 0.1176, 0.1648, 0.79, 0.5905, 0.2268, 2.024e-05, -0.9739, 0.3477, -0.8487, -0.3986, 0.7992, 0.0001307, 0.601, 0.2268, 2.024e-05, -0.9739, 0.7992, 0.0001307, 0.601, 0.3478, 0.8487, -0.3985, 0.3478, 0.8487, -0.3985, 0.7992, 0.0001307, 0.601, 0.57, 0.8187, 0.06995, 0.3477, -0.8487, -0.3986, 0.5699, -0.8187, 0.07, 0.7992, 0.0001307, 0.601, 0.05055, -0.9111, 0.4091, 0.9557, 0.1943, 0.221, 0.9928, 0.02265, 0.1176, 0.05055, -0.9111, 0.4091, 0.9928, 0.02265, 0.1176, 0.1648, -0.79, 0.5905, 0.1648, -0.79, 0.5905, 0.9928, 0.02265, 0.1176, 0.1731, -0.7975, 0.5779, 0.1648, -0.79, 0.5905, 0.1731, -0.7975, 0.5779, -0.9633, -0.1823, 0.1973, -0.9633, -0.1823, 0.1973, 0.1731, -0.7975, 0.5779, -0.8734, 0.04479, 0.485, 0.06586, 0.9933, -0.09503, -0.9633, -0.1823, 0.1973, -0.8734, 0.04479, 0.485, 0.06586, 0.9933, -0.09503, -0.8734, 0.04479, 0.485, 0.4899, 0.8501, -0.1934, 0.9928, 0.02264, 0.1176, 0.06586, 0.9933, -0.09503, 0.4899, 0.8501, -0.1934, 0.05055, -0.9111, 0.4091, 0.1648, -0.79, 0.5905, -0.9633, -0.1823, 0.1973, -0.9431, -0.0449, -0.3296, 0.05055, -0.9111, 0.4091, -0.9633, -0.1823, 0.1973, 0.05656, 0.9281, -0.368, -0.9431, -0.0449, -0.3296, -0.9633, -0.1823, 0.1973, 0.05656, 0.9281, -0.368, -0.9633, -0.1823, 0.1973, 0.06586, 0.9933, -0.09503, 0.05658, 0.9281, -0.3679, 0.06586, 0.9933, -0.09503, 0.9928, 0.02264, 0.1176, 0.9928, 0.02265, 0.1176, 0.9854, 0.03067, 0.1677, 0.1731, -0.7975, 0.5779, 0.9557, 0.1943, 0.221, 0.05657, 0.9281, -0.3681, 0.9928, 0.02265, 0.1176, -0.0162, 0.1197, -0.9927, -0.4812, -0.673, -0.5617, -0.4848, 0.7978, -0.3585, -0.4848, 0.7978, -0.3585, -0.4812, -0.673, -0.5617, -0.5523, 0.0503, 0.8321, -0.02577, -0.9414, 0.3362, -0.5523, 0.0503, 0.8321, -0.4812, -0.673, -0.5617, -0.02577, -0.9414, 0.3362, -0.02776, 0.8842, 0.4664, -0.5523, 0.0503, 0.8321, -0.0162, 0.1197, -0.9927, -0.02577, -0.9414, 0.3362, -0.4812, -0.673, -0.5617, -0.02776, 0.8842, 0.4664, -0.0162, 0.1197, -0.9927, -0.4848, 0.7978, -0.3585, -0.02776, 0.8842, 0.4664, -0.4848, 0.7978, -0.3585, -0.5523, 0.0503, 0.8321, -0.1833, 0.9568, 0.2259, -0.6074, 0.6931, 0.3881, -0.9868, -6.747e-06, -0.1621, -0.6074, 0.6931, 0.3881, -0.248, -0.9658, -0.07604, -0.9868, -6.747e-06, -0.1621, 0.9416, 4.726e-05, -0.3367, -0.9868, -6.747e-06, -0.1621, -0.248, -0.9658, -0.07604, -0.248, -0.9658, -0.07604, 0.7732, 0.2426, 0.5859, 0.9416, 4.726e-05, -0.3367, 0.7549, 0.6495, 0.09099, 0.9416, 4.726e-05, -0.3367, 0.7732, 0.2426, 0.5859, 0.7732, 0.2426, 0.5859, -0.6074, 0.6931, 0.3881, -0.1833, 0.9568, 0.2259, -0.1833, 0.9568, 0.2259, 0.7549, 0.6495, 0.09099, 0.7732, 0.2426, 0.5859, -0.6075, -0.6931, 0.3881, -0.9868, 3.152e-06, -0.1621, -0.248, 0.9658, -0.07604, -0.1833, -0.9568, 0.2259, -0.9868, 3.152e-06, -0.1621, -0.6075, -0.6931, 0.3881, 0.7706, -0.2448, 0.5884, -0.1833, -0.9568, 0.2259, -0.6075, -0.6931, 0.3881, -0.1833, -0.9568, 0.2259, 0.7706, -0.2448, 0.5884, 0.7549, -0.6495, 0.09099, 0.7549, -0.6495, 0.09099, 0.7706, -0.2448, 0.5884, 0.9416, -4.802e-05, -0.3367, 0.9416, -4.802e-05, -0.3367, -0.248, 0.9658, -0.07604, -0.9868, 3.152e-06, -0.1621, -0.248, 0.9658, -0.07604, 0.9416, -4.802e-05, -0.3367, 0.7706, -0.2448, 0.5884, 0.1861, -0.8619, 0.4717, 0.3157, -0.8942, 0.3175, 0.09262, -0.9276, 0.3619, 0.01085, -0.9901, -0.1397, 0.1861, -0.8619, 0.4717, 0.09262, -0.9276, 0.3619, 0.01085, -0.9901, -0.1397, 0.09262, -0.9276, 0.3619, 0.02787, -0.917, 0.3979, -0.2888, -0.6054, 0.7416, 0.01085, -0.9901, -0.1397, 0.02787, -0.917, 0.3979, -0.2888, -0.6054, 0.7416, 0.02787, -0.917, 0.3979, -0.2063, -0.7943, 0.5714, -0.2888, -0.6054, 0.7416, -0.2063, -0.7943, 0.5714, -0.8864, -0.006321, 0.463, -0.4409, -0.01519, 0.8974, -0.8864, -0.006321, 0.463, -0.2063, -0.7943, 0.5714, -0.8864, -0.006321, 0.463, -0.4409, -0.01519, 0.8974, -0.2064, 0.7847, 0.5846, 0.1159, -0.01795, 0.9931, -0.2064, 0.7847, 0.5846, -0.4409, -0.01519, 0.8974, 0.1159, -0.01795, 0.9931, 0.2827, 0.7578, 0.5881, -0.2064, 0.7847, 0.5846, 0.02787, -0.917, 0.3979, 0.09262, -0.9276, 0.3619, -0.2063, -0.7943, 0.5714, 0.09262, -0.9276, 0.3619, 0.2738, -0.7728, 0.5725, -0.2063, -0.7943, 0.5714, 0.09262, -0.9276, 0.3619, 0.3157, -0.8942, 0.3175, 0.2738, -0.7728, 0.5725, 0.3157, -0.8942, 0.3175, 0.919, -0.02069, -0.3936, 0.2738, -0.7728, 0.5725, 0.2738, -0.7728, 0.5725, 0.919, -0.02069, -0.3936, 0.1159, -0.01795, 0.9931, 0.2738, -0.7728, 0.5725, 0.1159, -0.01795, 0.9931, -0.2063, -0.7943, 0.5714, -0.2063, -0.7943, 0.5714, 0.1159, -0.01795, 0.9931, -0.4409, -0.01519, 0.8974, 0.919, -0.02069, -0.3936, 0.2827, 0.7578, 0.5881, 0.1159, -0.01795, 0.9931, 0.919, -0.02069, -0.3936, 0.7734, 0.07938, -0.6289, 0.2827, 0.7578, 0.5881, 0.09262, 0.9276, 0.3619, 0.02791, 0.917, 0.3979, -0.2064, 0.7847, 0.5846, 0.2827, 0.7578, 0.5881, 0.09262, 0.9276, 0.3619, -0.2064, 0.7847, 0.5846, 0.7734, 0.07938, -0.6289, 0.09262, 0.9276, 0.3619, 0.2827, 0.7578, 0.5881, 0.7734, 0.07938, -0.6289, 0.8012, -0.5944, -0.06865, 0.09262, 0.9276, 0.3619, 0.8012, -0.5944, -0.06865, 0.297, 0.8133, 0.5003, 0.09262, 0.9276, 0.3619, 0.09262, 0.9276, 0.3619, 0.297, 0.8133, 0.5003, 0.02791, 0.917, 0.3979, 0.297, 0.8133, 0.5003, -0.2929, 0.6058, 0.7398, 0.02791, 0.917, 0.3979, 0.02791, 0.917, 0.3979, -0.2929, 0.6058, 0.7398, -0.2064, 0.7847, 0.5846, -0.2064, 0.7847, 0.5846, -0.2929, 0.6058, 0.7398, -0.8864, -0.006321, 0.463, 0.6851, -0.0002654, 0.7285, 0.8919, -0.0009881, 0.4522, 0.8845, 0.2097, 0.4168, 0.8919, -0.0009881, 0.4522, 0.6851, -0.0002654, 0.7285, 0.9192, -0.1839, 0.3483, -0.63, -0.4544, 0.6297, -0.7, -0.4558, 0.5498, -0.5871, -0.001348, 0.8095, -0.9212, 0.0004598, 0.3891, -0.5871, -0.001348, 0.8095, -0.7, -0.4558, 0.5498, -0.5871, -0.001348, 0.8095, -0.9212, 0.0004598, 0.3891, -0.7209, 0.3332, 0.6077, -0.7209, 0.3332, 0.6077, -0.6247, 0.4388, 0.6459, -0.5871, -0.001348, 0.8095, -0.9881, 1.002e-05, 0.1537, -0.8157, -0.5621, 0.1365, -0.9902, -4.828e-06, 0.1398, -0.8268, -0.5467, 0.1323, -0.9902, -4.828e-06, 0.1398, -0.8157, -0.5621, 0.1365, -0.9852, 0.000261, 0.1716, -0.9212, 0.0005047, 0.3891, -0.9394, 0.2987, 0.1682, -0.7209, 0.3332, 0.6076, -0.9394, 0.2987, 0.1682, -0.9212, 0.0005047, 0.3891, -0.9902, 6.765e-06, 0.1398, -0.9852, 0.0002465, 0.1715, -0.9488, 0.2854, 0.1356, -0.9394, 0.2987, 0.1682, -0.9488, 0.2854, 0.1356, -0.9852, 0.0002465, 0.1715, -0.9881, -1.082e-05, 0.1537, -0.9902, 4.057e-06, 0.1398, -0.947, 0.2895, 0.1395, -0.9488, 0.2854, 0.1356, -0.947, 0.2895, 0.1395, -0.9902, 4.057e-06, 0.1398, 0.7197, -0.2966, 0.6277, 0.7925, -0.3735, 0.482, 0.08249, -0.4172, 0.9051, 0.1936, -0.8114, 0.5515, 0.08249, -0.4172, 0.9051, 0.7925, -0.3735, 0.482, 0.1936, -0.8114, 0.5515, 0.7925, -0.3735, 0.482, 0.3974, -0.1535, 0.9047, 0.1936, -0.8114, 0.5515, 0.3974, -0.1535, 0.9047, -0.3777, -0.2621, 0.8881, -0.3777, -0.2621, 0.8881, 0.3974, -0.1535, 0.9047, -0.2888, -0.6054, 0.7417, 0.1936, -0.8114, 0.5515, -0.3777, -0.2621, 0.8881, -0.7, -0.4558, 0.5498, -0.7, -0.4558, 0.5498, 0.08249, -0.4172, 0.9051, 0.1936, -0.8114, 0.5515, 0.08249, -0.4172, 0.9051, -0.7, -0.4558, 0.5498, -0.63, -0.4544, 0.6297, 0.793, 0.3803, 0.476, 0.7197, 0.2966, 0.6277, 0.07808, 0.4099, 0.9088, 0.07808, 0.4099, 0.9088, 0.1162, 0.4497, 0.8856, 0.793, 0.3803, 0.476, 0.793, 0.3803, 0.476, 0.1162, 0.4497, 0.8856, 0.3963, 0.1542, 0.9051, 0.3963, 0.1542, 0.9051, 0.1162, 0.4497, 0.8856, -0.3856, 0.2683, 0.8828, 0.3963, 0.1542, 0.9051, -0.3856, 0.2683, 0.8828, -0.2929, 0.6058, 0.7398, -0.3856, 0.2683, 0.8828, 0.1162, 0.4497, 0.8856, -0.7209, 0.3332, 0.6077, 0.07808, 0.4099, 0.9088, -0.7209, 0.3332, 0.6077, 0.1162, 0.4497, 0.8856, -0.7209, 0.3332, 0.6077, 0.07808, 0.4099, 0.9088, -0.6247, 0.4388, 0.6459, 0.5566, 0.6398, -0.5299, -0.3652, -0.9226, -0.1242, -0.9958, 0.07146, -0.05636, -0.6661, 0.5032, 0.5506, 0.5566, 0.6398, -0.5299, -0.9958, 0.07146, -0.05636, 0.5566, 0.6398, -0.5299, -0.6661, 0.5032, 0.5506, -0.05276, 0.9622, 0.2672, -0.7057, -0.6261, 0.3316, -0.05276, 0.9622, 0.2672, -0.6661, 0.5032, 0.5506, -0.6661, 0.5032, 0.5506, -0.3652, -0.9226, -0.1242, -0.7057, -0.6261, 0.3316, -0.3652, -0.9226, -0.1242, -0.6661, 0.5032, 0.5506, -0.9958, 0.07146, -0.05636, -0.3652, -0.9226, -0.1242, 0.5566, 0.6398, -0.5299, 0.5383, -0.5273, -0.6574, 0.5383, -0.5273, -0.6574, -0.7057, -0.6261, 0.3316, -0.3652, -0.9226, -0.1242, -0.05276, 0.9622, 0.2672, 0.5383, -0.5273, -0.6574, 0.5566, 0.6398, -0.5299, -0.1464, -0.9891, -0.01663, -0.6188, 0.7855, 0.007803, -0.7679, -0.3589, -0.5306, -0.7679, -0.3589, -0.5306, 0.1991, -0.9546, -0.2215, -0.1464, -0.9891, -0.01663, 0.9096, -0.324, 0.26, -0.1464, -0.9891, -0.01663, 0.1991, -0.9546, -0.2215, 0.1991, -0.9546, -0.2215, 0.6161, 0.1227, 0.7781, 0.9096, -0.324, 0.26, 0.9096, -0.324, 0.26, 0.6161, 0.1227, 0.7781, 0.3612, 0.9178, 0.1646, 0.1244, 0.9309, -0.3435, 0.3612, 0.9178, 0.1646, 0.6161, 0.1227, 0.7781, -0.6188, 0.7855, 0.007803, 0.3612, 0.9178, 0.1646, 0.1244, 0.9309, -0.3435, 0.1244, 0.9309, -0.3435, -0.7679, -0.3589, -0.5306, -0.6188, 0.7855, 0.007803, 0.1991, -0.9546, -0.2215, -0.7679, -0.3589, -0.5306, 0.1244, 0.9309, -0.3435, 0.7912, -0.0252, -0.611, 0.1991, -0.9546, -0.2215, 0.1244, 0.9309, -0.3435, 0.1991, -0.9546, -0.2215, 0.7912, -0.0252, -0.611, 0.6161, 0.1227, 0.7781, 0.1244, 0.9309, -0.3435, 0.6161, 0.1227, 0.7781, 0.7912, -0.0252, -0.611, -0.9767, 0.001306, -0.2145, -0.1834, 0.9567, 0.2259, -0.9868, 8.356e-06, -0.1621, -0.9767, 0.001306, -0.2145, -0.9868, 8.356e-06, -0.1621, -0.1834, -0.9567, 0.2259, -0.9767, 0.001306, -0.2145, -0.1834, -0.9567, 0.2259, 0.1585, -0.9775, -0.1393, 0.7549, -0.6495, 0.09098, 0.1585, -0.9775, -0.1393, -0.1834, -0.9567, 0.2259, 0.1585, -0.9775, -0.1393, 0.7549, -0.6495, 0.09098, 0.9989, -0.01962, -0.0422, 0.9416, 1.152e-05, -0.3367, 0.9989, -0.01962, -0.0422, 0.7549, -0.6495, 0.09098, 0.9416, 1.152e-05, -0.3367, 0.7549, 0.6495, 0.09098, 0.9989, -0.01962, -0.0422, 0.1063, 0.9704, -0.217, 0.9989, -0.01962, -0.0422, 0.7549, 0.6495, 0.09098, 0.7549, 0.6495, 0.09098, -0.1834, 0.9567, 0.2259, 0.1063, 0.9704, -0.217, -0.9767, 0.001306, -0.2145, 0.1063, 0.9704, -0.217, -0.1834, 0.9567, 0.2259, 0.9916, -0.005315, 0.1294, 0.58, -0.4917, -0.6495, 0.4968, 0.3564, -0.7913, 0.4968, 0.3564, -0.7913, 0.58, -0.4917, -0.6495, 0.6047, -0.7847, -0.1365, 0.4968, 0.3564, -0.7913, 0.6047, -0.7847, -0.1365, 0.5566, 0.8029, 0.2132, 0.5887, -0.4278, 0.6859, 0.9169, -0.01021, 0.3991, 0.6963, 0.4624, 0.549, 0.5567, 0.8029, 0.2133, 0.5887, -0.4278, 0.6859, 0.6963, 0.4624, 0.549, 0.6046, -0.7847, -0.1366, 0.5887, -0.4278, 0.6859, 0.5567, 0.8029, 0.2133, -0.8734, 0.04481, 0.485, -0.8541, -0.3376, -0.3956, 0.4898, 0.8501, -0.1934, -0.8541, -0.3376, -0.3956, 0.8813, -0.3165, -0.3509, 0.4898, 0.8501, -0.1934, 0.4898, 0.8501, -0.1934, 0.8813, -0.3165, -0.3509, 0.9854, 0.03069, 0.1677, 0.9854, 0.03069, 0.1677, 0.8813, -0.3165, -0.3509, 0.8659, -0.4984, 0.04259, 0.9854, 0.03069, 0.1677, 0.8659, -0.4984, 0.04259, 0.1731, -0.7975, 0.5779, 0.1731, -0.7975, 0.5779, 0.8659, -0.4984, 0.04259, -0.2313, -0.9261, 0.298, 0.1731, -0.7975, 0.5779, -0.2313, -0.9261, 0.298, -0.8734, 0.04481, 0.485, -0.2313, -0.9261, 0.298, -0.8541, -0.3376, -0.3956, -0.8734, 0.04481, 0.485, -0.2313, -0.9261, 0.298, -0.07923, -0.9701, 0.2292, -0.8541, -0.3376, -0.3956, -0.2313, -0.9261, 0.298, 0.8659, -0.4984, 0.04259, -0.07923, -0.9701, 0.2292, -0.2799, -0.296, 0.9133, -0.2577, -0.6166, -0.7439, 0.07833, -0.9785, 0.1906, 0.07833, -0.9785, 0.1906, -0.2577, -0.6166, -0.7439, -0.2426, 0.2414, -0.9396, -0.2426, 0.2414, -0.9396, 0.2841, -0.7787, -0.5594, 0.07833, -0.9785, 0.1906, 0.2126, 0.8375, -0.5034, 0.2841, -0.7787, -0.5594, -0.2426, 0.2414, -0.9396, 0.7684, -0.5118, 0.3842, 0.07833, -0.9785, 0.1906, 0.2841, -0.7787, -0.5594, 0.2841, -0.7787, -0.5594, 0.8816, 0.06056, -0.468, 0.7684, -0.5118, 0.3842, 0.8816, 0.06056, -0.468, 0.2841, -0.7787, -0.5594, 0.584, 0.1065, -0.8047, 0.786, 0.5724, 0.2335, 0.7684, -0.5118, 0.3842, 0.8816, 0.06056, -0.468, 0.2126, 0.8375, -0.5034, 0.8816, 0.06051, -0.4681, 0.5839, 0.1065, -0.8048, 0.2126, 0.8375, -0.5034, 0.786, 0.5724, 0.2335, 0.8816, 0.06051, -0.4681, 0.2126, 0.8375, -0.5034, 0.2064, 0.7379, 0.6425, 0.786, 0.5724, 0.2335, 0.2064, 0.7379, 0.6425, 0.2126, 0.8375, -0.5034, -0.2426, 0.2414, -0.9396, 0.2064, 0.7379, 0.6425, -0.2426, 0.2414, -0.9396, -0.2043, 0.9651, -0.1636, -0.2576, -0.6166, -0.7439, -0.2043, 0.9651, -0.1636, -0.2426, 0.2414, -0.9396, 0.2064, 0.7379, 0.6425, 0.07833, -0.9785, 0.1906, 0.7684, -0.5118, 0.3841, 0.07833, -0.9785, 0.1906, 0.2064, 0.7379, 0.6425, -0.2799, -0.296, 0.9133, -0.2044, 0.9651, -0.1636, -0.2799, -0.296, 0.9133, 0.2064, 0.7379, 0.6425, 0.7684, -0.5118, 0.3841, 0.786, 0.5724, 0.2335, 0.2064, 0.7379, 0.6425, 0.9854, -0.03067, 0.1677, 0.4899, -0.8501, -0.1934, 0.7846, -0.62, -0.008179, 0.4898, -0.8501, -0.1934, -0.7859, 0.4757, -0.3952, -0.8734, -0.04479, 0.485, 0.4898, -0.8501, -0.1934, 0.8572, 0.4212, -0.2962, -0.7859, 0.4757, -0.3952, 0.9854, -0.0307, 0.1677, 0.8572, 0.4212, -0.2962, 0.4898, -0.8501, -0.1934, 0.8629, 0.5045, 0.02973, 0.8572, 0.4212, -0.2962, 0.9854, -0.0307, 0.1677, 0.1731, 0.7975, 0.5779, 0.8629, 0.5045, 0.02973, 0.9854, -0.0307, 0.1677, -0.2313, 0.9261, 0.298, 0.8629, 0.5045, 0.02973, 0.1731, 0.7975, 0.5779, -0.8734, -0.04479, 0.485, -0.2313, 0.9261, 0.298, 0.1731, 0.7975, 0.5779, -0.8734, -0.04479, 0.485, -0.7859, 0.4757, -0.3952, -0.2313, 0.9261, 0.298, -0.7859, 0.4757, -0.3952, -0.07735, 0.9746, 0.21, -0.2313, 0.9261, 0.298, -0.07735, 0.9746, 0.21, 0.8629, 0.5045, 0.02973, -0.2313, 0.9261, 0.298, 0.1063, 0.9703, -0.2171, -0.9767, 0.001295, -0.2144, -0.7859, 0.4757, -0.3952, -0.7859, 0.4757, -0.3952, -0.9767, 0.001295, -0.2144, -0.9212, 0.0004821, 0.3891, -0.7859, 0.4757, -0.3952, -0.9212, 0.0004821, 0.3891, -0.7297, 0.6237, 0.2802, 0.1585, -0.9775, -0.1393, -0.8541, -0.3376, -0.3957, -0.9767, 0.001295, -0.2144, -0.8541, -0.3376, -0.3957, -0.9212, 0.0004821, 0.3891, -0.9767, 0.001295, -0.2144, -0.8541, -0.3376, -0.3957, -0.7324, -0.6109, 0.3007, -0.9212, 0.0004821, 0.3891, 0.8813, -0.3165, -0.3509, -0.8541, -0.3376, -0.3957, 0.1585, -0.9775, -0.1393, 0.9192, -0.1839, 0.3482, 0.8813, -0.3165, -0.3509, 0.9989, -0.01963, -0.0422, 0.9989, -0.01963, -0.0422, 0.8813, -0.3165, -0.3509, 0.1585, -0.9775, -0.1393, 0.9192, -0.1839, 0.3482, 0.9989, -0.01963, -0.0422, 0.8573, 0.4212, -0.2962, 0.8573, 0.4212, -0.2962, 0.9989, -0.01963, -0.0422, 0.1063, 0.9704, -0.2171, -0.7859, 0.4756, -0.3952, -0.7297, 0.6237, 0.2802, -0.07737, 0.9746, 0.21, -0.07737, 0.9746, 0.21, -0.7297, 0.6237, 0.2802, 0.793, 0.3803, 0.476, 0.8629, 0.5045, 0.02973, -0.07737, 0.9746, 0.21, 0.793, 0.3803, 0.476, 0.8573, 0.4212, -0.2962, 0.8629, 0.5045, 0.02976, 0.793, 0.3803, 0.4759, 0.8659, -0.4984, 0.0426, 0.7926, -0.3735, 0.482, -0.07921, -0.9701, 0.2292, -0.07921, -0.9701, 0.2292, 0.7926, -0.3735, 0.482, -0.7324, -0.6109, 0.3007, -0.8541, -0.3376, -0.3957, -0.07921, -0.9701, 0.2292, -0.7324, -0.6109, 0.3007, 0.8813, -0.3166, -0.3509, 0.7925, -0.3735, 0.4821, 0.8659, -0.4984, 0.04264, 0.8573, 0.4212, -0.2962, 0.1063, 0.9704, -0.2171, -0.7859, 0.4756, -0.3951, -0.2888, -0.6054, 0.7417, -0.8864, -0.006339, 0.4629, -0.9212, 0.0004919, 0.3891, -0.8864, -0.006339, 0.4629, -0.2929, 0.6058, 0.7397, -0.9212, 0.0004919, 0.3891, -0.04899, -0.6261, -0.7782, 0.01077, -0.9901, -0.1397, -0.2887, -0.6055, 0.7417, 0.8815, -0.1624, -0.4433, 0.644, -0.555, 0.5266, -0.293, 0.6058, 0.7397, 0.5109, 0.8597, 0.001872, 0.355, 0.638, 0.6833, 0.4236, 0.8858, 0.1894, 0.355, 0.638, 0.6833, 0.2975, 0.372, 0.8792, 0.4236, 0.8858, 0.1894, 0.644, -0.5549, 0.5266, 0.8816, -0.1624, -0.4433, 0.4647, -0.8663, 0.183, 0.3033, -0.3517, 0.8856, 0.644, -0.5549, 0.5266, 0.4647, -0.8663, 0.183, 0.793, 0.3803, 0.4759, 0.8845, 0.2097, 0.4168, 0.9699, 0.2065, 0.1293, 0.9699, 0.2065, 0.1293, 0.8845, 0.2097, 0.4168, 0.9836, -2.032e-05, 0.1802, 0.7925, -0.3735, 0.482, 0.9699, -0.2065, 0.1293, 0.9192, -0.1839, 0.3483, 0.9699, -0.2065, 0.1293, 0.9836, -8.449e-06, 0.1802, 0.9192, -0.1839, 0.3483, 0.9192, -0.1839, 0.3483, 0.9836, 8.777e-06, 0.1802, 0.8845, 0.2097, 0.4168, 0.9836, -1.191e-05, 0.1802, 0.9699, -0.2065, 0.1293, 0.9998, 3.655e-08, -0.01852, 0.9836, -1.191e-05, 0.1802, 0.9998, 3.655e-08, -0.01852, 0.9699, 0.2065, 0.1293, -0.9852, 0.0002507, 0.1715, -0.8178, -0.5525, 0.1613, -0.9212, 0.000475, 0.3891, -0.7, -0.4558, 0.5498, -0.9212, 0.000475, 0.3891, -0.8178, -0.5525, 0.1613, -0.9902, -7.524e-06, 0.1398, -0.8268, -0.5467, 0.1322, -0.9852, 0.0002348, 0.1715, -0.8178, -0.5525, 0.1613, -0.9852, 0.0002348, 0.1715, -0.8268, -0.5467, 0.1322, 0.6291, 0.2947, -0.7193, -0.5009, -0.8647, 0.03723, -0.9647, -0.1446, 0.2202, -0.5009, -0.8647, 0.03723, -0.5826, 0.6683, 0.4625, -0.9647, -0.1446, 0.2202, -0.5826, 0.6683, 0.4625, 0.6291, 0.2947, -0.7193, -0.9647, -0.1446, 0.2202, 0.7024, -0.2545, 0.6647, 0.7024, -0.2545, 0.6647, 0.7024, -0.2545, 0.6647, 0.7186, -0.1945, 0.6676, 0.7186, -0.1945, 0.6676, 0.7186, -0.1945, 0.6676, 0.8399, 0.3304, -0.4306, 0.9392, 0.3071, 0.1537, 0.8469, 0.3183, -0.4259, 0.9386, 0.3054, 0.1607, 0.8469, 0.3183, -0.4259, 0.9392, 0.3071, 0.1537, 0.8433, -0.2632, -0.4686, 0.9422, -0.2778, -0.1872, 0.8658, -0.4891, 0.106, 0.9849, 0.1573, -0.07172, 0.8658, -0.4891, 0.106, 0.9422, -0.2778, -0.1872, 0.8883, -0.2275, -0.399, 0.9483, -0.2883, -0.133, 0.9274, -0.3437, 0.1479, 0.9478, -0.2822, -0.1483, 0.9274, -0.3437, 0.1479, 0.9483, -0.2883, -0.133, 0.8399, -0.3304, -0.4306, 0.947, -0.2894, -0.1397, 0.9392, -0.3071, 0.1537, 0.9524, -0.2775, -0.1259, 0.9392, -0.3071, 0.1537, 0.947, -0.2894, -0.1397, 0.8406, 0.2618, -0.4742, 0.867, 0.4887, 0.09705, 0.8596, 0.2244, -0.4591, 0.9936, -0.09874, 0.05416, 0.8596, 0.2244, -0.4591, 0.867, 0.4887, 0.09705, 0.8883, 0.2276, -0.399, 0.9273, 0.3437, 0.1483, 0.8807, 0.2426, -0.4068, 0.9417, 0.3096, 0.1318, 0.8807, 0.2426, -0.4068, 0.9273, 0.3437, 0.1483])] * 3)])

# ---- objects
ob_medivh_m0 = bpy.data.objects.new('Medivh(m0)', me_medivh_m0)

# ---- transforms, parenting, visibility, modifiers, constraints
ob_medivh_m0.location = (0.0, 0.0, 0.0)
ob_medivh_m0.rotation_euler = (1.748e-07, -0.0, 0.0)
ob_medivh_m0.scale = (0.01821, 0.01821, 0.01821)
ob_medivh_m0.lineart.crease_threshold = 0.0

# ---- collection membership
col_collection_1.objects.link(ob_medivh_m0)

# ---- scene / render settings (as saved in the file)
scene.frame_start = 1; scene.frame_end = 250; scene.frame_set(1)
scene.render.engine = 'BLENDER_EEVEE_NEXT'
scene.render.resolution_percentage = 50
scene.render.dither_intensity = 0.0
scene.cycles.use_denoising = False
scene.cycles.samples = 128
scene.cycles.sampling_pattern = 'TABULATED_SOBOL'
scene.cycles.light_sampling_threshold = 0.0
scene.cycles.use_adaptive_sampling = False
scene.cycles.use_light_tree = False
scene.cycles.blur_glossy = 0.0
scene.cycles.sample_clamp_indirect = 0.0
scene.view_settings.view_transform = 'Standard'
bpy.context.view_layer.update()

# ---- added for rendering (the .blend has no active camera and no usable light): camera, sun
cam_auto = bpy.data.cameras.new('AutoCamera')
cam_auto.lens = 50.0
cam_auto.sensor_width = 36.0
cam_auto.clip_end = 1000.0
ob_auto_camera = bpy.data.objects.new('AutoCamera', cam_auto)
scene.collection.objects.link(ob_auto_camera)
ob_auto_camera.location = (3.72276, -4.3373, 4.07085)
ob_auto_camera.rotation_euler = (1.09748, -7.21219e-08, 0.694738)
scene.camera = ob_auto_camera
light_auto_sun = bpy.data.lights.new('AutoSun', 'SUN')
light_auto_sun.energy = 3.0
light_auto_sun.angle = 0.0523599
ob_auto_sun = bpy.data.objects.new('AutoSun', light_auto_sun)
scene.collection.objects.link(ob_auto_sun)
ob_auto_sun.rotation_euler = (0.872665, 0.174533, 0.523599)
bpy.context.view_layer.update()
